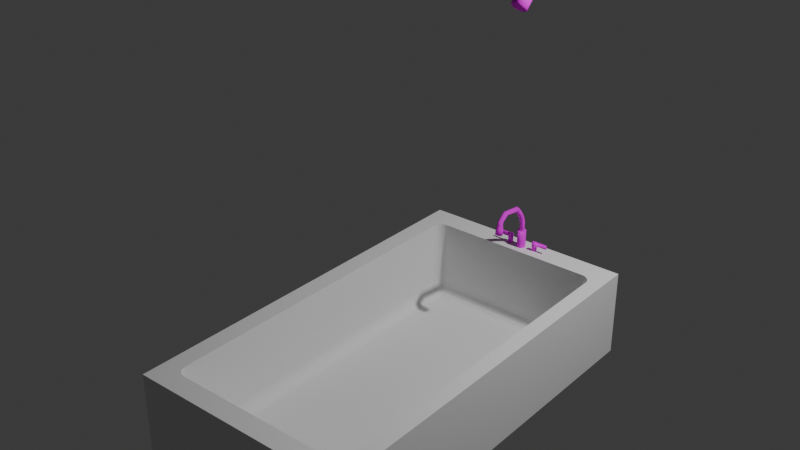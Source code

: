 # Source: Guest_Bath_Tub.blend  (saved by Blender 4.0.36; exported with 4.5.12 LTS)
import bpy
from mathutils import Matrix  # noqa: F401  (used for matrix-valued properties, if any)

bpy.ops.wm.read_factory_settings(use_empty=True)
scene = bpy.context.scene
scene.name = 'Scene'

# ---- collections
col_collection = bpy.data.collections.new('Collection'); scene.collection.children.link(col_collection)

# ---- materials (node trees are filled in below, after node groups)
mat_material_001 = bpy.data.materials.new('Material.001')
mat_material_001.alpha_threshold = 0.0
mat_material_001.use_transparent_shadow = False
mat_material_001.diffuse_color = (0.04519, 0.04519, 0.04519, 1.0)
mat_material_001.roughness = 0.5
mat_material_001.line_color = (0.0, 0.0, 0.0, 1.0)

# ---- material node trees
mat_material_001.use_nodes = True; mat_material_001.node_tree.nodes.clear()
_N = mat_material_001.node_tree.nodes; _L = mat_material_001.node_tree.links
n0 = _N.new('ShaderNodeOutputMaterial'); n0.name = 'Material Output'; n0.location = (300, 300)
n1 = _N.new('ShaderNodeBsdfPrincipled'); n1.name = 'Principled BSDF'; n1.location = (10, 300)
n1.inputs[1].default_value = 1.0
n1.inputs[2].default_value = 1.0
n1.inputs[3].default_value = 1.45
n2 = _N.new('ShaderNodeTexImage'); n2.name = 'Image Texture'; n2.location = (-280, 275)
_L.new(n1.outputs[0], n0.inputs[0])
_L.new(n2.outputs[0], n1.inputs[0])
n0.is_active_output = True

# ---- world
world_world = bpy.data.worlds.new('World'); scene.world = world_world
world_world.use_nodes = True; world_world.node_tree.nodes.clear()
_N = world_world.node_tree.nodes; _L = world_world.node_tree.links
n0 = _N.new('ShaderNodeOutputWorld'); n0.name = 'World Output'; n0.location = (300, 300)
n1 = _N.new('ShaderNodeBackground'); n1.name = 'Background'; n1.location = (10, 300)
n1.inputs[0].default_value = (0.05088, 0.05088, 0.05088, 1.0)
_L.new(n1.outputs[0], n0.inputs[0])
n0.is_active_output = True
world_world.color = (0.05088, 0.05088, 0.05088)
world_world.use_sun_shadow = False
world_world.sun_shadow_jitter_overblur = 0.0

# ---- lights
light_light = bpy.data.lights.new('Light', 'POINT')
light_light.transmission_factor = 0.0
light_light.use_soft_falloff = False
light_light.energy = 1000.0
light_light.shadow_soft_size = 0.1
light_light.shadow_maximum_resolution = 0.006
light_light.use_absolute_resolution = True

# ---- meshes
me_cube_184 = bpy.data.meshes.new('Cube.184')
me_cube_184.from_pydata([(-1.093, -0.3042, 1.998), (-0.8082, -0.2456, 1.694), (-1.093, 0.5727, 1.998), (-0.8082, -0.113, 1.797), (-1.093, -0.3042, -2.007), (-0.9118, -0.113, 1.694), (-1.093, 0.5727, -2.007), (-0.8082, -0.2391, 1.726), (1.088, -0.3042, 1.998), (-0.8082, -0.2203, 1.755), (1.088, 0.5727, 1.998), (-0.8402, -0.2391, 1.694), (1.088, -0.3042, -2.007), (-0.8411, -0.2314, 1.727), (1.088, 0.5727, -2.007), (-0.84, -0.2136, 1.753), (-0.8691, -0.2203, 1.694), (-0.8677, -0.2135, 1.726), (-0.863, -0.201, 1.749), (-0.8402, -0.113, 1.792), (-0.8691, -0.113, 1.778), (-0.8082, -0.154, 1.792), (-0.8413, -0.1551, 1.786), (-0.8677, -0.1537, 1.772), (-0.8082, -0.1909, 1.778), (-0.8401, -0.1892, 1.772), (-0.863, -0.1832, 1.763), (-0.9067, -0.154, 1.694), (-0.892, -0.1909, 1.694), (-0.9067, -0.113, 1.726), (-0.9007, -0.1553, 1.727), (-0.8868, -0.1891, 1.726), (-0.892, -0.113, 1.755), (-0.8867, -0.1538, 1.753), (-0.8769, -0.1832, 1.749), (-0.8082, -0.2456, -1.664), (-0.9118, -0.113, -1.664), (-0.8082, -0.113, -1.768), (-0.8402, -0.2391, -1.664), (-0.8691, -0.2203, -1.664), (-0.8082, -0.2391, -1.696), (-0.8413, -0.2314, -1.697), (-0.8677, -0.2136, -1.696), (-0.8082, -0.2203, -1.725), (-0.8401, -0.2135, -1.724), (-0.863, -0.201, -1.719), (-0.9067, -0.113, -1.696), (-0.892, -0.113, -1.725), (-0.9067, -0.154, -1.664), (-0.9007, -0.1551, -1.697), (-0.8868, -0.1537, -1.723), (-0.892, -0.1909, -1.664), (-0.8867, -0.1892, -1.696), (-0.8769, -0.1832, -1.719), (-0.8082, -0.154, -1.763), (-0.8082, -0.1909, -1.748), (-0.8402, -0.113, -1.763), (-0.8411, -0.1553, -1.757), (-0.84, -0.1891, -1.743), (-0.8691, -0.113, -1.748), (-0.8677, -0.1538, -1.743), (-0.863, -0.1832, -1.733), (0.8282, -0.2456, 1.694), (0.9317, -0.113, 1.694), (0.8282, -0.113, 1.797), (0.8602, -0.2391, 1.694), (0.889, -0.2203, 1.694), (0.8282, -0.2391, 1.726), (0.8612, -0.2314, 1.727), (0.8876, -0.2136, 1.726), (0.8282, -0.2203, 1.755), (0.86, -0.2135, 1.753), (0.883, -0.201, 1.749), (0.9266, -0.113, 1.726), (0.9119, -0.113, 1.755), (0.9266, -0.154, 1.694), (0.9206, -0.1551, 1.727), (0.9068, -0.1537, 1.753), (0.9119, -0.1909, 1.694), (0.9067, -0.1892, 1.726), (0.8969, -0.1832, 1.749), (0.8282, -0.154, 1.792), (0.8282, -0.1909, 1.778), (0.8602, -0.113, 1.792), (0.861, -0.1553, 1.786), (0.8599, -0.1891, 1.772), (0.889, -0.113, 1.778), (0.8877, -0.1538, 1.772), (0.883, -0.1832, 1.763), (0.8282, -0.2456, -1.664), (0.8282, -0.113, -1.768), (0.9317, -0.113, -1.664), (0.8282, -0.2391, -1.696), (0.8282, -0.2203, -1.725), (0.8602, -0.2391, -1.664), (0.861, -0.2314, -1.697), (0.8599, -0.2136, -1.723), (0.889, -0.2203, -1.664), (0.8877, -0.2135, -1.696), (0.883, -0.201, -1.719), (0.8602, -0.113, -1.763), (0.889, -0.113, -1.748), (0.8282, -0.154, -1.763), (0.8612, -0.1551, -1.757), (0.8876, -0.1537, -1.743), (0.8282, -0.1909, -1.748), (0.86, -0.1892, -1.743), (0.883, -0.1832, -1.733), (0.9266, -0.154, -1.664), (0.9119, -0.1909, -1.664), (0.9266, -0.113, -1.696), (0.9206, -0.1553, -1.697), (0.9068, -0.1891, -1.696), (0.9119, -0.113, -1.725), (0.9067, -0.1538, -1.724), (0.8969, -0.1832, -1.719), (-0.9118, 0.5727, -1.664), (-0.8691, 0.5727, -1.748), (-0.892, 0.5727, -1.725), (-0.9067, 0.5727, -1.696), (0.9119, 0.5727, -1.725), (0.889, 0.5727, -1.748), (0.8602, 0.5727, -1.763), (0.8282, 0.5727, -1.768), (-0.8082, 0.5727, -1.768), (-0.8402, 0.5727, -1.763), (-0.9118, 0.5727, 1.694), (-0.892, 0.5727, 1.755), (-0.9067, 0.5727, 1.726), (-0.8402, 0.5727, 1.792), (-0.8082, 0.5727, 1.797), (-0.8691, 0.5727, 1.778), (0.889, 0.5727, 1.778), (0.9119, 0.5727, 1.755), (0.9317, 0.5727, 1.694), (0.9317, 0.5727, -1.664), (0.9266, 0.5727, 1.726), (0.9266, 0.5727, -1.696), (0.8602, 0.5727, 1.792), (0.8282, 0.5727, 1.797)], [], [(0, 2, 6, 4), (4, 6, 14, 12), (12, 14, 10, 8), (8, 10, 2, 0), (4, 12, 8, 0), (131, 2, 10, 132, 138, 139, 130, 129), (132, 10, 14, 6, 2, 131, 127, 128, 126, 116, 119, 118, 117, 125, 124, 123, 122, 121, 120, 137, 135, 134, 136, 133), (64, 3, 130, 139), (91, 63, 134, 135), (126, 5, 36, 116), (124, 37, 90, 123), (1, 11, 13, 7), (7, 13, 15, 9), (9, 15, 25, 24), (11, 16, 17, 13), (13, 17, 18, 15), (15, 18, 26, 25), (3, 21, 22, 19), (19, 22, 23, 20), (20, 23, 33, 32), (21, 24, 25, 22), (22, 25, 26, 23), (23, 26, 34, 33), (5, 29, 30, 27), (27, 30, 31, 28), (28, 31, 17, 16), (29, 32, 33, 30), (30, 33, 34, 31), (31, 34, 18, 17), (18, 34, 26), (35, 40, 41, 38), (38, 41, 42, 39), (39, 42, 52, 51), (40, 43, 44, 41), (41, 44, 45, 42), (42, 45, 53, 52), (36, 48, 49, 46), (46, 49, 50, 47), (47, 50, 60, 59), (48, 51, 52, 49), (49, 52, 53, 50), (50, 53, 61, 60), (37, 56, 57, 54), (54, 57, 58, 55), (55, 58, 44, 43), (56, 59, 60, 57), (57, 60, 61, 58), (58, 61, 45, 44), (45, 61, 53), (62, 67, 68, 65), (65, 68, 69, 66), (66, 69, 79, 78), (67, 70, 71, 68), (68, 71, 72, 69), (69, 72, 80, 79), (63, 75, 76, 73), (73, 76, 77, 74), (74, 77, 87, 86), (75, 78, 79, 76), (76, 79, 80, 77), (77, 80, 88, 87), (64, 83, 84, 81), (81, 84, 85, 82), (82, 85, 71, 70), (83, 86, 87, 84), (84, 87, 88, 85), (85, 88, 72, 71), (72, 88, 80), (89, 94, 95, 92), (92, 95, 96, 93), (93, 96, 106, 105), (94, 97, 98, 95), (95, 98, 99, 96), (96, 99, 107, 106), (90, 102, 103, 100), (100, 103, 104, 101), (101, 104, 114, 113), (102, 105, 106, 103), (103, 106, 107, 104), (104, 107, 115, 114), (91, 110, 111, 108), (108, 111, 112, 109), (109, 112, 98, 97), (110, 113, 114, 111), (111, 114, 115, 112), (112, 115, 99, 98), (99, 115, 107), (35, 38, 11, 1), (38, 39, 16, 11), (39, 51, 28, 16), (51, 48, 27, 28), (48, 36, 5, 27), (3, 19, 129, 130), (19, 20, 131, 129), (20, 32, 127, 131), (127, 32, 29, 128), (128, 29, 5, 126), (125, 56, 37, 124), (59, 56, 125, 117), (118, 47, 59, 117), (119, 46, 47, 118), (116, 36, 46, 119), (89, 92, 40, 35), (92, 93, 43, 40), (93, 105, 55, 43), (105, 102, 54, 55), (102, 90, 37, 54), (110, 91, 135, 137), (113, 110, 137, 120), (121, 101, 113, 120), (122, 100, 101, 121), (123, 90, 100, 122), (62, 65, 94, 89), (65, 66, 97, 94), (66, 78, 109, 97), (78, 75, 108, 109), (75, 63, 91, 108), (83, 64, 139, 138), (86, 83, 138, 132), (74, 86, 132, 133), (73, 74, 133, 136), (63, 73, 136, 134), (1, 7, 67, 62), (7, 9, 70, 67), (9, 24, 82, 70), (24, 21, 81, 82), (21, 3, 64, 81), (35, 1, 62, 89)])
_uv = me_cube_184.uv_layers.new(name='UVMap')
_uv.uv.foreach_set('vector', [0.375, 0.0, 0.625, 0.0, 0.625, 0.25, 0.375, 0.25, 0.375, 0.25, 0.625, 0.25, 0.625, 0.5, 0.375, 0.5, 0.375, 0.5, 0.625, 0.5, 0.625, 0.75, 0.375, 0.75, 0.375, 0.75, 0.625, 0.75, 0.625, 1.0, 0.375, 1.0, 0.125, 0.5, 0.375, 0.5, 0.375, 0.75, 0.125, 0.75, 0.8493, 0.7362, 0.875, 0.75, 0.625, 0.75, 0.6478, 0.7362, 0.6511, 0.7371, 0.6547, 0.7375, 0.8423, 0.7375, 0.846, 0.7371, 0.6478, 0.7362, 0.625, 0.75, 0.625, 0.5, 0.875, 0.5, 0.875, 0.75, 0.8493, 0.7362, 0.8519, 0.7348, 0.8536, 0.733, 0.8542, 0.731, 0.8542, 0.5214, 0.8536, 0.5194, 0.8519, 0.5176, 0.8493, 0.5162, 0.846, 0.5152, 0.8423, 0.5149, 0.6547, 0.5149, 0.6511, 0.5152, 0.6478, 0.5162, 0.6451, 0.5176, 0.6435, 0.5194, 0.6429, 0.5214, 0.6429, 0.731, 0.6435, 0.733, 0.6451, 0.7348, 0.4068, 0.764, 0.4068, 0.986, 0.5714, 0.986, 0.5714, 0.764, 0.4068, 0.5073, 0.4068, 0.7427, 0.5714, 0.7427, 0.5714, 0.5073, 0.5714, 0.00726, 0.4068, 0.00726, 0.4068, 0.2427, 0.5714, 0.2427, 0.5714, 0.264, 0.4068, 0.264, 0.4068, 0.486, 0.5714, 0.486, 0.139, 0.7427, 0.1347, 0.7427, 0.1346, 0.7451, 0.139, 0.745, 0.139, 0.745, 0.1346, 0.7451, 0.1347, 0.75, 0.139, 0.75, 0.375, 0.986, 0.375, 0.9903, 0.3885, 0.9903, 0.3881, 0.986, 0.1347, 0.7427, 0.1308, 0.7427, 0.131, 0.745, 0.1346, 0.7451, 0.1346, 0.7451, 0.131, 0.745, 0.1316, 0.75, 0.1347, 0.75, 0.375, 0.9903, 0.375, 0.9934, 0.39, 0.9934, 0.3885, 0.9903, 0.4068, 0.986, 0.397, 0.986, 0.3967, 0.9904, 0.4068, 0.9903, 0.4068, 0.9903, 0.3967, 0.9904, 0.3971, 0.994, 0.4068, 0.9942, 0.4068, 0.9942, 0.3971, 0.994, 0.397, 1.0, 0.4068, 1.0, 0.397, 0.986, 0.3881, 0.986, 0.3885, 0.9903, 0.3967, 0.9904, 0.3967, 0.9904, 0.3885, 0.9903, 0.39, 0.9934, 0.3971, 0.994, 0.3971, 0.994, 0.39, 0.9934, 0.39, 1.0, 0.397, 1.0, 0.4068, 0.00726, 0.4068, 0.005016, 0.3967, 0.004957, 0.397, 0.00726, 0.397, 0.00726, 0.3967, 0.004957, 0.375, 0.005032, 0.375, 0.00726, 0.125, 0.7427, 0.125, 0.745, 0.131, 0.745, 0.1308, 0.7427, 0.4068, 0.005016, 0.4068, 0.0, 0.397, 0.0, 0.3967, 0.004957, 0.3967, 0.004957, 0.397, 0.0, 0.39, 0.0, 0.375, 0.005032, 0.125, 0.745, 0.125, 0.75, 0.1316, 0.75, 0.131, 0.745, 0.375, 0.9934, 0.39, 1.0, 0.39, 0.9934, 0.139, 0.5073, 0.139, 0.505, 0.1346, 0.505, 0.1347, 0.5073, 0.1347, 0.5073, 0.1346, 0.505, 0.131, 0.505, 0.1308, 0.5073, 0.1308, 0.5073, 0.131, 0.505, 0.125, 0.505, 0.125, 0.5073, 0.139, 0.505, 0.139, 0.503, 0.1347, 0.5031, 0.1346, 0.505, 0.1346, 0.505, 0.1347, 0.5031, 0.1316, 0.5034, 0.131, 0.505, 0.131, 0.505, 0.1316, 0.5034, 0.125, 0.5034, 0.125, 0.505, 0.4068, 0.2427, 0.397, 0.2427, 0.3967, 0.2451, 0.4068, 0.245, 0.4068, 0.245, 0.3967, 0.2451, 0.3971, 0.2469, 0.4068, 0.247, 0.4068, 0.247, 0.3971, 0.2469, 0.397, 0.256, 0.4068, 0.2558, 0.397, 0.2427, 0.375, 0.2427, 0.375, 0.245, 0.3967, 0.2451, 0.3967, 0.2451, 0.375, 0.245, 0.375, 0.2466, 0.3971, 0.2469, 0.3971, 0.2469, 0.375, 0.2466, 0.375, 0.2566, 0.397, 0.256, 0.4068, 0.264, 0.4068, 0.2597, 0.3967, 0.2596, 0.397, 0.264, 0.397, 0.264, 0.3967, 0.2596, 0.375, 0.2597, 0.375, 0.264, 0.139, 0.5, 0.1347, 0.5, 0.1347, 0.5031, 0.139, 0.503, 0.4068, 0.2597, 0.4068, 0.2558, 0.397, 0.256, 0.3967, 0.2596, 0.3967, 0.2596, 0.397, 0.256, 0.375, 0.2566, 0.375, 0.2597, 0.1347, 0.5, 0.1316, 0.5, 0.1316, 0.5034, 0.1347, 0.5031, 0.1316, 0.5034, 0.1316, 0.5, 0.125, 0.5034, 0.361, 0.7427, 0.361, 0.745, 0.3654, 0.745, 0.3653, 0.7427, 0.3653, 0.7427, 0.3654, 0.745, 0.369, 0.745, 0.3692, 0.7427, 0.3692, 0.7427, 0.369, 0.745, 0.3885, 0.745, 0.3881, 0.7427, 0.361, 0.745, 0.361, 0.75, 0.3653, 0.75, 0.3654, 0.745, 0.3654, 0.745, 0.3653, 0.75, 0.3684, 0.75, 0.369, 0.745, 0.369, 0.745, 0.3684, 0.75, 0.39, 0.7466, 0.3885, 0.745, 0.4068, 0.7427, 0.397, 0.7427, 0.3967, 0.7451, 0.4068, 0.745, 0.4068, 0.745, 0.3967, 0.7451, 0.3971, 0.7469, 0.4068, 0.747, 0.4068, 0.747, 0.3971, 0.7469, 0.397, 0.756, 0.4068, 0.7558, 0.397, 0.7427, 0.3881, 0.7427, 0.3885, 0.745, 0.3967, 0.7451, 0.3967, 0.7451, 0.3885, 0.745, 0.39, 0.7466, 0.3971, 0.7469, 0.3971, 0.7469, 0.39, 0.7466, 0.39, 0.7566, 0.397, 0.756, 0.4068, 0.764, 0.4068, 0.7597, 0.3967, 0.7596, 0.397, 0.764, 0.397, 0.764, 0.3967, 0.7596, 0.3885, 0.7597, 0.3881, 0.764, 0.3881, 0.764, 0.3885, 0.7597, 0.375, 0.7597, 0.375, 0.764, 0.4068, 0.7597, 0.4068, 0.7558, 0.397, 0.756, 0.3967, 0.7596, 0.3967, 0.7596, 0.397, 0.756, 0.39, 0.7566, 0.3885, 0.7597, 0.3885, 0.7597, 0.39, 0.7566, 0.375, 0.7566, 0.375, 0.7597, 0.375, 0.7566, 0.39, 0.7566, 0.39, 0.7547, 0.361, 0.5073, 0.3653, 0.5073, 0.3654, 0.5049, 0.361, 0.505, 0.361, 0.505, 0.3654, 0.5049, 0.3653, 0.5031, 0.361, 0.503, 0.361, 0.503, 0.3653, 0.5031, 0.3653, 0.5, 0.361, 0.5, 0.3653, 0.5073, 0.3692, 0.5073, 0.369, 0.505, 0.3654, 0.5049, 0.3654, 0.5049, 0.369, 0.505, 0.3684, 0.5034, 0.3653, 0.5031, 0.3653, 0.5031, 0.3684, 0.5034, 0.3684, 0.5, 0.3653, 0.5, 0.4068, 0.486, 0.397, 0.486, 0.3967, 0.4904, 0.4068, 0.4903, 0.4068, 0.4903, 0.3967, 0.4904, 0.3971, 0.494, 0.4068, 0.4942, 0.4068, 0.4942, 0.3971, 0.494, 0.397, 0.5031, 0.4068, 0.503, 0.397, 0.486, 0.375, 0.486, 0.375, 0.4903, 0.3967, 0.4904, 0.3967, 0.4904, 0.375, 0.4903, 0.375, 0.4934, 0.3971, 0.494, 0.3971, 0.494, 0.375, 0.4934, 0.39, 0.5034, 0.397, 0.5031, 0.4068, 0.5073, 0.4068, 0.505, 0.3967, 0.505, 0.397, 0.5073, 0.397, 0.5073, 0.3967, 0.505, 0.3885, 0.505, 0.3881, 0.5073, 0.3881, 0.5073, 0.3885, 0.505, 0.369, 0.505, 0.3692, 0.5073, 0.4068, 0.505, 0.4068, 0.503, 0.397, 0.5031, 0.3967, 0.505, 0.3967, 0.505, 0.397, 0.5031, 0.39, 0.5034, 0.3885, 0.505, 0.3885, 0.505, 0.39, 0.5034, 0.3684, 0.5034, 0.369, 0.505, 0.3684, 0.5034, 0.3703, 0.5034, 0.3684, 0.5, 0.139, 0.5073, 0.1347, 0.5073, 0.1347, 0.7427, 0.139, 0.7427, 0.1347, 0.5073, 0.1308, 0.5073, 0.1308, 0.7427, 0.1347, 0.7427, 0.1308, 0.5073, 0.125, 0.5073, 0.125, 0.7427, 0.1308, 0.7427, 0.375, 0.2427, 0.397, 0.2427, 0.397, 0.00726, 0.375, 0.00726, 0.397, 0.2427, 0.4068, 0.2427, 0.4068, 0.00726, 0.397, 0.00726, 0.4068, 0.986, 0.4068, 0.9903, 0.5714, 0.9903, 0.5714, 0.986, 0.4068, 0.9903, 0.4068, 0.9942, 0.5714, 0.9942, 0.5714, 0.9903, 0.4068, 0.9942, 0.4068, 1.0, 0.5714, 1.0, 0.5714, 0.9942, 0.5714, 0.0, 0.4068, 0.0, 0.4068, 0.005016, 0.5714, 0.005016, 0.5714, 0.005016, 0.4068, 0.005016, 0.4068, 0.00726, 0.5714, 0.00726, 0.5714, 0.2597, 0.4068, 0.2597, 0.4068, 0.264, 0.5714, 0.264, 0.4068, 0.2558, 0.4068, 0.2597, 0.5714, 0.2597, 0.5714, 0.2558, 0.5714, 0.247, 0.4068, 0.247, 0.4068, 0.2558, 0.5714, 0.2558, 0.5714, 0.245, 0.4068, 0.245, 0.4068, 0.247, 0.5714, 0.247, 0.5714, 0.2427, 0.4068, 0.2427, 0.4068, 0.245, 0.5714, 0.245, 0.361, 0.5073, 0.361, 0.505, 0.139, 0.505, 0.139, 0.5073, 0.361, 0.505, 0.361, 0.503, 0.139, 0.503, 0.139, 0.505, 0.361, 0.503, 0.361, 0.5, 0.139, 0.5, 0.139, 0.503, 0.375, 0.486, 0.397, 0.486, 0.397, 0.264, 0.375, 0.264, 0.397, 0.486, 0.4068, 0.486, 0.4068, 0.264, 0.397, 0.264, 0.4068, 0.505, 0.4068, 0.5073, 0.5714, 0.5073, 0.5714, 0.505, 0.4068, 0.503, 0.4068, 0.505, 0.5714, 0.505, 0.5714, 0.503, 0.5714, 0.4942, 0.4068, 0.4942, 0.4068, 0.503, 0.5714, 0.503, 0.5714, 0.4903, 0.4068, 0.4903, 0.4068, 0.4942, 0.5714, 0.4942, 0.5714, 0.486, 0.4068, 0.486, 0.4068, 0.4903, 0.5714, 0.4903, 0.361, 0.7427, 0.3653, 0.7427, 0.3653, 0.5073, 0.361, 0.5073, 0.3653, 0.7427, 0.3692, 0.7427, 0.3692, 0.5073, 0.3653, 0.5073, 0.3692, 0.7427, 0.3881, 0.7427, 0.3881, 0.5073, 0.3692, 0.5073, 0.3881, 0.7427, 0.397, 0.7427, 0.397, 0.5073, 0.3881, 0.5073, 0.397, 0.7427, 0.4068, 0.7427, 0.4068, 0.5073, 0.397, 0.5073, 0.4068, 0.7597, 0.4068, 0.764, 0.5714, 0.764, 0.5714, 0.7597, 0.4068, 0.7558, 0.4068, 0.7597, 0.5714, 0.7597, 0.5714, 0.7558, 0.4068, 0.747, 0.4068, 0.7558, 0.5714, 0.7558, 0.5714, 0.747, 0.4068, 0.745, 0.4068, 0.747, 0.5714, 0.747, 0.5714, 0.745, 0.4068, 0.7427, 0.4068, 0.745, 0.5714, 0.745, 0.5714, 0.7427, 0.139, 0.7427, 0.139, 0.745, 0.361, 0.745, 0.361, 0.7427, 0.139, 0.745, 0.139, 0.75, 0.361, 0.75, 0.361, 0.745, 0.375, 0.986, 0.3881, 0.986, 0.3881, 0.764, 0.375, 0.764, 0.3881, 0.986, 0.397, 0.986, 0.397, 0.764, 0.3881, 0.764, 0.397, 0.986, 0.4068, 0.986, 0.4068, 0.764, 0.397, 0.764, 0.139, 0.5073, 0.139, 0.7427, 0.361, 0.7427, 0.361, 0.5073])
me_cube_184.update()
me_circle_035 = bpy.data.meshes.new('Circle.035')
me_circle_035.from_pydata([(-0.04937, 0.1934, 0.04193), (-0.04609, 0.1934, 0.04992), (0.00536, 0.1934, 0.05712), (0.01145, 0.1934, 0.06324), (-0.02806, 0.1934, 0.06806), (-0.02009, 0.1934, 0.07139), (-0.01162, 0.1934, 0.0731), (-0.002984, 0.1934, 0.07312), (0.005491, 0.1934, 0.07146), (0.01348, 0.1934, 0.06818), (0.02067, 0.1934, 0.0634), (0.0268, 0.1934, 0.05731), (0.03162, 0.1934, 0.05015), (0.03495, 0.1934, 0.04218), (0.03666, 0.1934, 0.03371), (0.03668, 0.1934, 0.02508), (0.03502, 0.1934, 0.0166), (0.03174, 0.1934, 0.008612), (0.02696, 0.1934, 0.001417), (0.02087, 0.1934, -0.004707), (0.0137, 0.1934, -0.009526), (0.005735, 0.1934, -0.01285), (-0.002731, 0.1934, -0.01456), (-0.01137, 0.1934, -0.01459), (-0.01984, 0.1934, -0.01293), (-0.02783, 0.1934, -0.009646), (-0.03503, 0.1934, -0.004869), (-0.04115, 0.1934, 0.001221), (-0.04597, 0.1934, 0.008388), (-0.0493, 0.1934, 0.01636), (-0.05101, 0.1934, 0.02482), (-0.05103, 0.1934, 0.03346), (-0.03204, 0.2783, 0.0353), (-0.03011, 0.2783, 0.04), (-0.02731, 0.2783, 0.04423), (-0.02373, 0.2783, 0.04783), (-0.01951, 0.2783, 0.05066), (-0.01483, 0.2783, 0.05261), (-0.009855, 0.2783, 0.05362), (-0.004779, 0.2783, 0.05363), (0.0002019, 0.2783, 0.05266), (0.004897, 0.2783, 0.05073), (0.009125, 0.2783, 0.04792), (0.01272, 0.2783, 0.04434), (0.01556, 0.2783, 0.04013), (0.01751, 0.2783, 0.03545), (0.01852, 0.2783, 0.03047), (0.01853, 0.2783, 0.0254), (0.01756, 0.2783, 0.02041), (0.01563, 0.2783, 0.01572), (0.01282, 0.2783, 0.01149), (0.009241, 0.2783, 0.007892), (0.005029, 0.2783, 0.005059), (0.0003451, 0.2783, 0.003103), (-0.00463, 0.2783, 0.002099), (-0.009706, 0.2783, 0.002084), (-0.01469, 0.2783, 0.00306), (-0.01938, 0.2783, 0.004989), (-0.02361, 0.2783, 0.007797), (-0.02721, 0.2783, 0.01138), (-0.03004, 0.2783, 0.01559), (-0.032, 0.2783, 0.02027), (-0.033, 0.2783, 0.02525), (-0.03302, 0.2783, 0.03032), (-0.04609, 0.01888, 0.04992), (-0.04937, 0.01888, 0.04193), (0.00536, 0.01888, 0.05712), (0.01145, 0.01888, 0.06324), (-0.02806, 0.01888, 0.06806), (-0.02009, 0.01888, 0.07139), (-0.01162, 0.01888, 0.0731), (-0.002984, 0.01888, 0.07312), (0.005491, 0.01888, 0.07146), (0.01348, 0.01888, 0.06818), (0.02067, 0.01888, 0.0634), (0.0268, 0.01888, 0.05731), (0.03162, 0.01888, 0.05015), (0.03495, 0.01888, 0.04218), (0.03666, 0.01888, 0.03371), (0.03668, 0.01888, 0.02508), (0.03502, 0.01888, 0.0166), (0.03174, 0.01888, 0.008612), (0.02696, 0.01888, 0.001417), (0.02087, 0.01888, -0.004707), (0.0137, 0.01888, -0.009526), (0.005735, 0.01888, -0.01285), (-0.002731, 0.01888, -0.01456), (-0.01137, 0.01888, -0.01459), (-0.01984, 0.01888, -0.01293), (-0.02783, 0.01888, -0.009646), (-0.03503, 0.01888, -0.004869), (-0.04115, 0.01888, 0.001221), (-0.04597, 0.01888, 0.008388), (-0.0493, 0.01888, 0.01636), (-0.05101, 0.01888, 0.02482), (-0.05103, 0.01888, 0.03346), (-0.04609, 0.3878, 0.04992), (-0.04937, 0.3878, 0.04193), (-0.04131, 0.3878, 0.05712), (-0.03522, 0.3878, 0.06324), (-0.02806, 0.3878, 0.06806), (-0.02009, 0.3878, 0.07139), (-0.01162, 0.3878, 0.0731), (-0.002984, 0.3878, 0.07312), (0.005491, 0.3878, 0.07146), (0.01348, 0.3878, 0.06818), (0.02067, 0.3878, 0.0634), (0.0268, 0.3878, 0.05731), (0.03162, 0.3878, 0.05015), (0.03495, 0.3878, 0.04218), (0.03666, 0.3878, 0.03371), (0.03668, 0.3878, 0.02508), (0.03502, 0.3878, 0.0166), (0.03174, 0.3878, 0.008612), (0.02696, 0.3878, 0.001417), (0.02087, 0.3878, -0.004707), (0.0137, 0.3878, -0.009526), (0.005735, 0.3878, -0.01285), (-0.002731, 0.3878, -0.01456), (-0.01137, 0.3878, -0.01459), (-0.01984, 0.3878, -0.01293), (-0.02783, 0.3878, -0.009646), (-0.03503, 0.3878, -0.004869), (-0.04115, 0.3878, 0.001221), (-0.04597, 0.3878, 0.008388), (-0.0493, 0.3878, 0.01636), (-0.05101, 0.3878, 0.02482), (-0.05103, 0.3878, 0.03346), (-0.03146, 0.4769, 0.03673), (-0.03278, 0.4785, 0.03209), (-0.02921, 0.4753, 0.04102), (-0.02612, 0.474, 0.0448), (-0.0223, 0.4728, 0.04794), (-0.0179, 0.4719, 0.0503), (-0.01309, 0.4712, 0.0518), (-0.008063, 0.4709, 0.05238), (-0.003, 0.4709, 0.05202), (0.0019, 0.4712, 0.05073), (0.006448, 0.4718, 0.04856), (0.01047, 0.4727, 0.04559), (0.01381, 0.4738, 0.04195), (0.01634, 0.4752, 0.03776), (0.01797, 0.4767, 0.03319), (0.01863, 0.4783, 0.02842), (0.01829, 0.4799, 0.02362), (0.01697, 0.4815, 0.01899), (0.01472, 0.483, 0.0147), (0.01163, 0.4844, 0.01092), (0.007812, 0.4856, 0.007781), (0.003415, 0.4865, 0.005419), (-0.001391, 0.4871, 0.003919), (-0.006423, 0.4875, 0.003338), (-0.01149, 0.4875, 0.0037), (-0.01639, 0.4872, 0.004991), (-0.02093, 0.4866, 0.00716), (-0.02496, 0.4857, 0.01013), (-0.0283, 0.4845, 0.01377), (-0.03083, 0.4832, 0.01796), (-0.03246, 0.4817, 0.02253), (-0.03311, 0.4801, 0.0273), (-0.03083, 0.5179, 0.04898), (-0.03184, 0.5203, 0.0446), (-0.02887, 0.5157, 0.0531), (-0.02604, 0.5137, 0.0568), (-0.02244, 0.5119, 0.05992), (-0.01821, 0.5105, 0.06236), (-0.01352, 0.5095, 0.06401), (-0.008537, 0.509, 0.06481), (-0.003463, 0.5089, 0.06474), (0.001511, 0.5092, 0.0638), (0.006193, 0.51, 0.06201), (0.0104, 0.5113, 0.05946), (0.01398, 0.5129, 0.05624), (0.01678, 0.5148, 0.05247), (0.01871, 0.517, 0.04829), (0.01968, 0.5193, 0.04387), (0.01967, 0.5216, 0.03939), (0.01866, 0.524, 0.035), (0.0167, 0.5262, 0.03088), (0.01387, 0.5282, 0.02718), (0.01027, 0.53, 0.02406), (0.006044, 0.5314, 0.02163), (0.00135, 0.5324, 0.01997), (-0.00363, 0.5329, 0.01917), (-0.008705, 0.533, 0.01924), (-0.01368, 0.5327, 0.02018), (-0.01836, 0.5318, 0.02197), (-0.02257, 0.5306, 0.02452), (-0.02615, 0.529, 0.02774), (-0.02895, 0.5271, 0.03152), (-0.03088, 0.5249, 0.03569), (-0.03185, 0.5226, 0.04011), (-0.03002, 0.5628, 0.07095), (-0.03073, 0.5657, 0.06692), (-0.02834, 0.5599, 0.07479), (-0.02576, 0.5573, 0.07829), (-0.02238, 0.555, 0.08131), (-0.01832, 0.5531, 0.08373), (-0.01375, 0.5518, 0.08547), (-0.008834, 0.551, 0.08645), (-0.003767, 0.5508, 0.08664), (0.001259, 0.5511, 0.08603), (0.006049, 0.5521, 0.08465), (0.01042, 0.5536, 0.08254), (0.0142, 0.5555, 0.07979), (0.01725, 0.5579, 0.07651), (0.01945, 0.5606, 0.07281), (0.02072, 0.5635, 0.06885), (0.021, 0.5665, 0.06477), (0.02029, 0.5695, 0.06073), (0.01861, 0.5724, 0.05689), (0.01603, 0.575, 0.0534), (0.01265, 0.5773, 0.05038), (0.00859, 0.5792, 0.04796), (0.004017, 0.5805, 0.04622), (-0.0008984, 0.5813, 0.04524), (-0.005966, 0.5815, 0.04505), (-0.01099, 0.5812, 0.04566), (-0.01578, 0.5802, 0.04704), (-0.02015, 0.5787, 0.04915), (-0.02393, 0.5767, 0.0519), (-0.02698, 0.5744, 0.05518), (-0.02919, 0.5717, 0.05888), (-0.03045, 0.5688, 0.06284), (-0.02936, 0.622, 0.1134), (-0.02986, 0.6254, 0.1097), (-0.02788, 0.6187, 0.1169), (-0.02549, 0.6157, 0.1202), (-0.02226, 0.613, 0.1231), (-0.01834, 0.6108, 0.1255), (-0.01386, 0.6092, 0.1272), (-0.009003, 0.6082, 0.1283), (-0.003951, 0.6079, 0.1287), (0.0011, 0.6082, 0.1283), (0.005956, 0.6092, 0.1272), (0.01043, 0.6109, 0.1255), (0.01435, 0.6131, 0.1231), (0.01757, 0.6157, 0.1203), (0.01996, 0.6188, 0.117), (0.02143, 0.6221, 0.1134), (0.02193, 0.6255, 0.1097), (0.02143, 0.6289, 0.106), (0.01995, 0.6322, 0.1024), (0.01756, 0.6353, 0.09914), (0.01434, 0.6379, 0.09626), (0.01041, 0.6401, 0.0939), (0.005934, 0.6417, 0.09214), (0.001076, 0.6427, 0.09105), (-0.003976, 0.6431, 0.09068), (-0.009027, 0.6427, 0.09104), (-0.01388, 0.6417, 0.09212), (-0.01836, 0.6401, 0.09387), (-0.02228, 0.6379, 0.09623), (-0.0255, 0.6352, 0.0991), (-0.02789, 0.6322, 0.1024), (-0.02936, 0.6289, 0.1059), (-0.02857, 0.6421, 0.1363), (-0.0297, 0.6456, 0.1328), (-0.02649, 0.6389, 0.1396), (-0.02355, 0.636, 0.1426), (-0.01986, 0.6336, 0.1451), (-0.01555, 0.6317, 0.147), (-0.01081, 0.6305, 0.1483), (-0.005805, 0.6299, 0.149), (-0.0007319, 0.63, 0.1489), (0.004215, 0.6308, 0.148), (0.008846, 0.6322, 0.1466), (0.01298, 0.6343, 0.1445), (0.01646, 0.6369, 0.1418), (0.01916, 0.6399, 0.1387), (0.02096, 0.6432, 0.1353), (0.02181, 0.6467, 0.1317), (0.02166, 0.6502, 0.1281), (0.02053, 0.6537, 0.1246), (0.01845, 0.6569, 0.1212), (0.0155, 0.6598, 0.1183), (0.01181, 0.6622, 0.1158), (0.007511, 0.6641, 0.1138), (0.002767, 0.6653, 0.1125), (-0.002238, 0.6659, 0.1119), (-0.007312, 0.6658, 0.112), (-0.01226, 0.665, 0.1128), (-0.01689, 0.6635, 0.1143), (-0.02103, 0.6615, 0.1164), (-0.02451, 0.6589, 0.1191), (-0.0272, 0.6559, 0.1221), (-0.02901, 0.6526, 0.1255), (-0.02985, 0.6491, 0.1291), (-0.0286, 0.656, 0.1481), (-0.02974, 0.6608, 0.1469), (-0.02652, 0.6515, 0.1492), (-0.02358, 0.6475, 0.1502), (-0.01989, 0.6441, 0.1511), (-0.01559, 0.6415, 0.1517), (-0.01084, 0.6398, 0.1522), (-0.005839, 0.639, 0.1524), (-0.0007656, 0.6391, 0.1524), (0.004182, 0.6402, 0.1521), (0.008812, 0.6422, 0.1516), (0.01295, 0.6451, 0.1509), (0.01643, 0.6487, 0.15), (0.01913, 0.6528, 0.149), (0.02093, 0.6574, 0.1478), (0.02178, 0.6623, 0.1466), (0.02163, 0.6672, 0.1454), (0.02049, 0.672, 0.1441), (0.01841, 0.6765, 0.143), (0.01547, 0.6805, 0.142), (0.01178, 0.6839, 0.1412), (0.007477, 0.6865, 0.1405), (0.002733, 0.6883, 0.14), (-0.002272, 0.6891, 0.1398), (-0.007346, 0.6889, 0.1399), (-0.01229, 0.6878, 0.1401), (-0.01692, 0.6858, 0.1406), (-0.02106, 0.6829, 0.1413), (-0.02454, 0.6794, 0.1422), (-0.02724, 0.6752, 0.1433), (-0.02904, 0.6706, 0.1444), (-0.02989, 0.6657, 0.1456), (-0.02956, 0.6884, 0.3287), (-0.02991, 0.6927, 0.3315), (-0.02824, 0.6842, 0.3261), (-0.026, 0.6803, 0.3239), (-0.02292, 0.6767, 0.322), (-0.01912, 0.6737, 0.3205), (-0.01475, 0.6713, 0.3196), (-0.00997, 0.6696, 0.3192), (-0.004973, 0.6687, 0.3194), (5.321e-05, 0.6687, 0.3201), (0.004915, 0.6695, 0.3213), (0.009426, 0.671, 0.323), (0.01341, 0.6734, 0.3251), (0.01672, 0.6763, 0.3276), (0.01923, 0.6798, 0.3302), (0.02083, 0.6838, 0.3331), (0.02147, 0.6879, 0.3359), (0.02112, 0.6922, 0.3386), (0.0198, 0.6964, 0.3412), (0.01756, 0.7003, 0.3435), (0.01448, 0.7039, 0.3453), (0.01068, 0.7069, 0.3468), (0.00631, 0.7093, 0.3477), (0.001534, 0.711, 0.3481), (-0.003463, 0.7119, 0.348), (-0.008489, 0.7119, 0.3473), (-0.01335, 0.7111, 0.346), (-0.01786, 0.7095, 0.3443), (-0.02185, 0.7072, 0.3422), (-0.02516, 0.7042, 0.3398), (-0.02766, 0.7007, 0.3371), (-0.02927, 0.6968, 0.3343), (-0.02686, 0.6317, 0.4093), (-0.0284, 0.6326, 0.4141), (-0.0244, 0.6309, 0.405), (-0.02113, 0.6302, 0.4011), (-0.01716, 0.6296, 0.398), (-0.01265, 0.6292, 0.3957), (-0.007775, 0.629, 0.3943), (-0.002718, 0.6289, 0.3939), (0.002326, 0.6291, 0.3945), (0.007162, 0.6295, 0.396), (0.0116, 0.63, 0.3984), (0.01548, 0.6307, 0.4016), (0.01865, 0.6315, 0.4054), (0.02098, 0.6324, 0.4099), (0.02239, 0.6333, 0.4146), (0.02281, 0.6343, 0.4196), (0.02225, 0.6353, 0.4246), (0.02071, 0.6362, 0.4293), (0.01825, 0.637, 0.4337), (0.01498, 0.6377, 0.4375), (0.01101, 0.6383, 0.4406), (0.006503, 0.6387, 0.4429), (0.001626, 0.6389, 0.4443), (-0.003431, 0.639, 0.4447), (-0.008475, 0.6388, 0.4442), (-0.01331, 0.6384, 0.4427), (-0.01775, 0.6379, 0.4403), (-0.02163, 0.6373, 0.4371), (-0.0248, 0.6365, 0.4332), (-0.02713, 0.6356, 0.4288), (-0.02854, 0.6346, 0.424), (-0.02896, 0.6336, 0.419), (-0.02652, 0.6013, 0.4153), (-0.02806, 0.6022, 0.4201), (-0.02406, 0.6004, 0.411), (-0.02079, 0.5997, 0.4071), (-0.01682, 0.5992, 0.404), (-0.01231, 0.5988, 0.4017), (-0.007438, 0.5985, 0.4003), (-0.002381, 0.5985, 0.3999), (0.002663, 0.5987, 0.4005), (0.007499, 0.599, 0.402), (0.01194, 0.5995, 0.4044), (0.01582, 0.6002, 0.4076), (0.01899, 0.601, 0.4115), (0.02132, 0.6019, 0.4159), (0.02272, 0.6029, 0.4207), (0.02315, 0.6039, 0.4256), (0.02258, 0.6048, 0.4306), (0.02104, 0.6058, 0.4353), (0.01859, 0.6066, 0.4397), (0.01532, 0.6073, 0.4435), (0.01135, 0.6079, 0.4466), (0.00684, 0.6083, 0.4489), (0.001964, 0.6085, 0.4503), (-0.003094, 0.6085, 0.4507), (-0.008137, 0.6084, 0.4502), (-0.01297, 0.608, 0.4487), (-0.01742, 0.6075, 0.4463), (-0.0213, 0.6068, 0.4431), (-0.02446, 0.606, 0.4392), (-0.02679, 0.6051, 0.4348), (-0.0282, 0.6042, 0.43), (-0.02863, 0.6032, 0.425), (-0.04115, 0.192, 0.001221), (-0.03503, 0.192, -0.004869), (0.03666, 0.192, 0.03371), (0.03495, 0.192, 0.04218), (-0.04609, 0.192, 0.04992), (-0.04937, 0.192, 0.04193), (-0.04597, 0.192, 0.008388), (0.03668, 0.192, 0.02508), (-0.04131, 0.192, 0.05712), (-0.0493, 0.192, 0.01636), (0.03502, 0.192, 0.0166), (-0.03522, 0.192, 0.06324), (-0.05101, 0.192, 0.02482), (0.03174, 0.192, 0.008612), (-0.02806, 0.192, 0.06806), (-0.05103, 0.192, 0.03346), (0.02696, 0.192, 0.001417), (-0.02009, 0.192, 0.07139), (0.02087, 0.192, -0.004707), (-0.01162, 0.192, 0.0731), (0.0137, 0.192, -0.009526), (-0.002984, 0.192, 0.07312), (0.005735, 0.192, -0.01285), (0.005491, 0.192, 0.07146), (-0.002731, 0.192, -0.01456), (0.01348, 0.192, 0.06818), (-0.01137, 0.192, -0.01459), (0.02067, 0.192, 0.0634), (-0.01984, 0.192, -0.01293), (0.0268, 0.192, 0.05731), (-0.02783, 0.192, -0.009646), (0.03162, 0.192, 0.05015), (-0.04115, 0.2743, 0.001221), (0.03666, 0.2743, 0.03371), (-0.04609, 0.2743, 0.04992), (-0.04597, 0.2743, 0.008388), (0.03668, 0.2743, 0.02508), (-0.04131, 0.2743, 0.05712), (-0.0493, 0.2743, 0.01636), (0.03502, 0.2743, 0.0166), (-0.03522, 0.2743, 0.06324), (-0.05101, 0.2743, 0.02482), (0.03174, 0.2743, 0.008612), (-0.02806, 0.2743, 0.06806), (-0.05103, 0.2743, 0.03346), (0.02696, 0.2743, 0.001417), (-0.02009, 0.2743, 0.07139), (0.02087, 0.2743, -0.004707), (-0.01162, 0.2743, 0.0731), (0.0137, 0.2743, -0.009526), (-0.002984, 0.2743, 0.07312), (0.005735, 0.2743, -0.01285), (0.005491, 0.2743, 0.07146), (-0.002731, 0.2743, -0.01456), (0.01348, 0.2743, 0.06818), (-0.01137, 0.2743, -0.01459), (0.02067, 0.2743, 0.0634), (-0.01984, 0.2743, -0.01293), (0.0268, 0.2743, 0.05731), (-0.02783, 0.2743, -0.009646), (0.03162, 0.2743, 0.05015), (-0.03503, 0.2743, -0.004869), (0.03495, 0.2743, 0.04218), (-0.04937, 0.2743, 0.04193), (-0.03629, 0.5549, 0.42), (-0.0385, 0.5562, 0.4268), (-0.03278, 0.5537, 0.4137), (-0.02809, 0.5527, 0.4083), (-0.02241, 0.5518, 0.4038), (-0.01595, 0.5513, 0.4005), (-0.008966, 0.5509, 0.3985), (-0.001723, 0.5509, 0.3979), (0.0055, 0.5511, 0.3987), (0.01243, 0.5516, 0.4008), (0.01879, 0.5524, 0.4043), (0.02434, 0.5533, 0.4089), (0.02888, 0.5545, 0.4144), (0.03221, 0.5558, 0.4208), (0.03423, 0.5572, 0.4276), (0.03484, 0.5586, 0.4347), (0.03403, 0.56, 0.4418), (0.03182, 0.5613, 0.4486), (0.02831, 0.5625, 0.4548), (0.02362, 0.5635, 0.4603), (0.01794, 0.5643, 0.4648), (0.01148, 0.5649, 0.4681), (0.004499, 0.5652, 0.47), (-0.002744, 0.5652, 0.4707), (-0.009968, 0.565, 0.4699), (-0.01689, 0.5645, 0.4677), (-0.02326, 0.5638, 0.4643), (-0.02881, 0.5628, 0.4597), (-0.03334, 0.5616, 0.4541), (-0.03668, 0.5604, 0.4478), (-0.0387, 0.559, 0.441), (-0.03931, 0.5576, 0.4339), (-0.03568, 0.4993, 0.4309), (-0.03788, 0.5007, 0.4377), (-0.03216, 0.4981, 0.4247), (-0.02747, 0.4971, 0.4192), (-0.02179, 0.4963, 0.4148), (-0.01533, 0.4957, 0.4115), (-0.00835, 0.4954, 0.4095), (-0.001108, 0.4954, 0.4089), (0.006116, 0.4956, 0.4096), (0.01304, 0.4961, 0.4118), (0.0194, 0.4968, 0.4152), (0.02496, 0.4978, 0.4198), (0.02949, 0.499, 0.4254), (0.03283, 0.5002, 0.4317), (0.03484, 0.5016, 0.4386), (0.03546, 0.503, 0.4457), (0.03465, 0.5044, 0.4528), (0.03244, 0.5057, 0.4596), (0.02893, 0.5069, 0.4658), (0.02424, 0.508, 0.4713), (0.01856, 0.5088, 0.4757), (0.0121, 0.5094, 0.479), (0.005114, 0.5097, 0.481), (-0.002129, 0.5097, 0.4816), (-0.009352, 0.5095, 0.4808), (-0.01628, 0.509, 0.4787), (-0.02264, 0.5082, 0.4753), (-0.0282, 0.5073, 0.4707), (-0.03273, 0.5061, 0.4651), (-0.03607, 0.5048, 0.4588), (-0.03808, 0.5035, 0.4519), (-0.03869, 0.502, 0.4448), (-0.06066, 2.922, -0.1437), (-0.06141, 2.933, -0.144), (-0.05781, 2.911, -0.1432), (-0.05296, 2.901, -0.1425), (-0.0463, 2.893, -0.1416), (-0.03809, 2.885, -0.1405), (-0.02865, 2.88, -0.1393), (-0.01832, 2.876, -0.138), (-0.007523, 2.875, -0.1366), (0.00334, 2.876, -0.1353), (0.01385, 2.879, -0.134), (0.0236, 2.884, -0.1329), (0.03221, 2.89, -0.1319), (0.03936, 2.899, -0.1312), (0.04478, 2.908, -0.1306), (0.04824, 2.919, -0.1303), (0.04963, 2.929, -0.1303), (0.04888, 2.94, -0.1305), (0.04603, 2.951, -0.131), (0.04118, 2.961, -0.1317), (0.03452, 2.969, -0.1327), (0.02631, 2.977, -0.1338), (0.01686, 2.982, -0.135), (0.006541, 2.986, -0.1363), (-0.004259, 2.987, -0.1377), (-0.01512, 2.986, -0.139), (-0.02563, 2.983, -0.1402), (-0.03538, 2.978, -0.1414), (-0.044, 2.972, -0.1423), (-0.05115, 2.963, -0.1431), (-0.05656, 2.954, -0.1436), (-0.06003, 2.943, -0.1439), (-0.05482, 2.918, 0.06922), (-0.05815, 2.925, 0.0766), (-0.04951, 2.911, 0.06241), (-0.04244, 2.905, 0.05646), (-0.03386, 2.9, 0.05157), (-0.02412, 2.897, 0.04795), (-0.01358, 2.895, 0.04573), (-0.00265, 2.894, 0.04499), (0.008251, 2.895, 0.04577), (0.0187, 2.898, 0.04803), (0.02831, 2.901, 0.0517), (0.03669, 2.906, 0.05661), (0.04353, 2.913, 0.0626), (0.04857, 2.92, 0.06942), (0.05161, 2.927, 0.07682), (0.05253, 2.935, 0.08451), (0.05131, 2.943, 0.0922), (0.04798, 2.95, 0.09958), (0.04267, 2.957, 0.1064), (0.0356, 2.963, 0.1123), (0.02702, 2.967, 0.1172), (0.01728, 2.971, 0.1209), (0.006739, 2.973, 0.1231), (-0.004191, 2.974, 0.1238), (-0.01509, 2.973, 0.123), (-0.02554, 2.97, 0.1208), (-0.03515, 2.966, 0.1171), (-0.04353, 2.961, 0.1122), (-0.05037, 2.955, 0.1062), (-0.05541, 2.948, 0.09938), (-0.05845, 2.941, 0.09198), (-0.05937, 2.933, 0.08429), (-0.05409, 2.871, 0.1168), (-0.05742, 2.878, 0.1242), (-0.04878, 2.864, 0.11), (-0.04171, 2.858, 0.1041), (-0.03314, 2.853, 0.09918), (-0.02339, 2.85, 0.09556), (-0.01285, 2.847, 0.09334), (-0.001921, 2.847, 0.0926), (0.00898, 2.848, 0.09338), (0.01943, 2.85, 0.09565), (0.02903, 2.854, 0.09931), (0.03742, 2.859, 0.1042), (0.04426, 2.865, 0.1102), (0.0493, 2.872, 0.117), (0.05234, 2.88, 0.1244), (0.05326, 2.888, 0.1321), (0.05203, 2.895, 0.1398), (0.04871, 2.903, 0.1472), (0.0434, 2.91, 0.154), (0.03633, 2.915, 0.16), (0.02775, 2.92, 0.1648), (0.01801, 2.924, 0.1685), (0.007468, 2.926, 0.1707), (-0.003462, 2.926, 0.1714), (-0.01436, 2.925, 0.1706), (-0.02481, 2.923, 0.1684), (-0.03442, 2.919, 0.1647), (-0.0428, 2.914, 0.1598), (-0.04964, 2.908, 0.1538), (-0.05468, 2.901, 0.147), (-0.05772, 2.893, 0.1396), (-0.05864, 2.886, 0.1319), (-0.07521, 2.793, 0.1813), (-0.07998, 2.804, 0.1919), (-0.06761, 2.783, 0.1716), (-0.05748, 2.775, 0.1631), (-0.0452, 2.768, 0.1561), (-0.03125, 2.763, 0.1509), (-0.01615, 2.76, 0.1477), (-0.0004994, 2.759, 0.1467), (0.01511, 2.761, 0.1478), (0.03008, 2.764, 0.151), (0.04383, 2.77, 0.1563), (0.05584, 2.777, 0.1633), (0.06564, 2.786, 0.1719), (0.07285, 2.796, 0.1816), (0.0772, 2.806, 0.1922), (0.07853, 2.818, 0.2032), (0.07677, 2.829, 0.2143), (0.072, 2.839, 0.2248), (0.06441, 2.849, 0.2346), (0.05428, 2.857, 0.2431), (0.042, 2.864, 0.2501), (0.02804, 2.869, 0.2553), (0.01295, 2.872, 0.2585), (-0.002707, 2.873, 0.2595), (-0.01832, 2.872, 0.2584), (-0.03329, 2.868, 0.2552), (-0.04704, 2.863, 0.2499), (-0.05904, 2.855, 0.2429), (-0.06884, 2.847, 0.2343), (-0.07606, 2.837, 0.2245), (-0.08041, 2.826, 0.2139), (-0.08173, 2.815, 0.2029), (-0.07388, 2.707, 0.2682), (-0.07865, 2.718, 0.2788), (-0.06628, 2.697, 0.2585), (-0.05615, 2.689, 0.2499), (-0.04387, 2.682, 0.2429), (-0.02992, 2.677, 0.2377), (-0.01482, 2.674, 0.2346), (0.0008307, 2.673, 0.2335), (0.01644, 2.674, 0.2346), (0.03141, 2.678, 0.2379), (0.04516, 2.683, 0.2431), (0.05717, 2.691, 0.2502), (0.06697, 2.7, 0.2587), (0.07418, 2.71, 0.2685), (0.07853, 2.72, 0.2791), (0.07986, 2.731, 0.2901), (0.0781, 2.742, 0.3011), (0.07333, 2.753, 0.3117), (0.06574, 2.763, 0.3214), (0.05561, 2.771, 0.33), (0.04333, 2.778, 0.337), (0.02937, 2.783, 0.3422), (0.01428, 2.786, 0.3453), (-0.001377, 2.787, 0.3464), (-0.01699, 2.786, 0.3453), (-0.03196, 2.782, 0.342), (-0.04571, 2.777, 0.3368), (-0.05771, 2.769, 0.3297), (-0.06751, 2.76, 0.3212), (-0.07473, 2.75, 0.3114), (-0.07908, 2.74, 0.3008), (-0.0804, 2.729, 0.2898)], [(64, 65), (66, 64), (67, 66), (68, 67), (69, 68), (70, 69), (71, 70), (72, 71), (73, 72), (74, 73), (75, 74), (76, 75), (77, 76), (78, 77), (79, 78), (80, 79), (81, 80), (82, 81), (83, 82), (84, 83), (85, 84), (86, 85), (87, 86), (88, 87), (89, 88), (90, 89), (91, 90), (92, 91), (93, 92), (94, 93), (95, 94), (65, 95), (24, 88), (87, 23), (11, 75), (74, 10), (25, 89), (12, 76), (26, 90), (13, 77), (27, 91), (14, 78), (1, 64), (65, 0), (28, 92), (15, 79), (2, 66), (29, 93), (16, 80), (3, 67), (30, 94), (17, 81), (4, 68), (31, 95), (18, 82), (5, 69), (19, 83), (6, 70), (20, 84), (7, 71), (21, 85), (8, 72), (22, 86), (9, 73), (417, 90), (419, 77), (421, 65), (91, 416), (64, 420), (92, 422), (66, 424), (93, 425), (67, 427), (94, 428), (81, 429), (68, 430), (95, 431), (82, 432), (69, 433), (83, 434), (70, 435), (84, 436), (71, 437), (85, 438), (72, 439), (86, 440), (73, 441), (87, 442), (74, 443), (88, 444), (75, 445), (89, 446), (76, 447)], [(1, 0, 31, 30, 29, 28, 27, 26, 25, 24, 23, 22, 21, 20, 19, 18, 17, 16, 15, 14, 13, 12, 11, 10, 9, 8, 7, 6, 5, 4, 3, 2), (33, 34, 35, 36, 37, 38, 39, 40, 41, 42, 43, 44, 45, 46, 47, 48, 49, 50, 51, 52, 53, 54, 55, 56, 57, 58, 59, 60, 61, 62, 63, 32), (477, 448, 123, 122), (96, 98, 99, 100, 101, 102, 103, 104, 105, 106, 107, 108, 109, 110, 111, 112, 113, 114, 115, 116, 117, 118, 119, 120, 121, 122, 123, 124, 125, 126, 127, 97), (478, 449, 110, 109), (479, 450, 96, 97), (448, 451, 124, 123), (449, 452, 111, 110), (450, 453, 98, 96), (451, 454, 125, 124), (452, 455, 112, 111), (453, 456, 99, 98), (454, 457, 126, 125), (455, 458, 113, 112), (456, 459, 100, 99), (457, 460, 127, 126), (458, 461, 114, 113), (459, 462, 101, 100), (460, 479, 97, 127), (461, 463, 115, 114), (462, 464, 102, 101), (463, 465, 116, 115), (464, 466, 103, 102), (465, 467, 117, 116), (466, 468, 104, 103), (467, 469, 118, 117), (468, 470, 105, 104), (469, 471, 119, 118), (470, 472, 106, 105), (471, 473, 120, 119), (472, 474, 107, 106), (473, 475, 121, 120), (474, 476, 108, 107), (475, 477, 122, 121), (476, 478, 109, 108), (148, 147, 179, 180), (51, 50, 146, 147), (38, 37, 133, 134), (52, 51, 147, 148), (39, 38, 134, 135), (53, 52, 148, 149), (40, 39, 135, 136), (54, 53, 149, 150), (41, 40, 136, 137), (55, 54, 150, 151), (42, 41, 137, 138), (56, 55, 151, 152), (43, 42, 138, 139), (57, 56, 152, 153), (44, 43, 139, 140), (58, 57, 153, 154), (45, 44, 140, 141), (59, 58, 154, 155), (46, 45, 141, 142), (33, 32, 129, 128), (60, 59, 155, 156), (47, 46, 142, 143), (34, 33, 128, 130), (61, 60, 156, 157), (48, 47, 143, 144), (35, 34, 130, 131), (62, 61, 157, 158), (49, 48, 144, 145), (36, 35, 131, 132), (63, 62, 158, 159), (50, 49, 145, 146), (37, 36, 132, 133), (32, 63, 159, 129), (183, 182, 214, 215), (135, 134, 166, 167), (149, 148, 180, 181), (136, 135, 167, 168), (150, 149, 181, 182), (137, 136, 168, 169), (151, 150, 182, 183), (138, 137, 169, 170), (152, 151, 183, 184), (139, 138, 170, 171), (153, 152, 184, 185), (140, 139, 171, 172), (154, 153, 185, 186), (141, 140, 172, 173), (155, 154, 186, 187), (142, 141, 173, 174), (128, 129, 161, 160), (156, 155, 187, 188), (143, 142, 174, 175), (130, 128, 160, 162), (157, 156, 188, 189), (144, 143, 175, 176), (131, 130, 162, 163), (158, 157, 189, 190), (145, 144, 176, 177), (132, 131, 163, 164), (159, 158, 190, 191), (146, 145, 177, 178), (133, 132, 164, 165), (129, 159, 191, 161), (147, 146, 178, 179), (134, 133, 165, 166), (218, 217, 249, 250), (170, 169, 201, 202), (184, 183, 215, 216), (171, 170, 202, 203), (185, 184, 216, 217), (172, 171, 203, 204), (186, 185, 217, 218), (173, 172, 204, 205), (187, 186, 218, 219), (174, 173, 205, 206), (160, 161, 193, 192), (188, 187, 219, 220), (175, 174, 206, 207), (162, 160, 192, 194), (189, 188, 220, 221), (176, 175, 207, 208), (163, 162, 194, 195), (190, 189, 221, 222), (177, 176, 208, 209), (164, 163, 195, 196), (191, 190, 222, 223), (178, 177, 209, 210), (165, 164, 196, 197), (161, 191, 223, 193), (179, 178, 210, 211), (166, 165, 197, 198), (180, 179, 211, 212), (167, 166, 198, 199), (181, 180, 212, 213), (168, 167, 199, 200), (182, 181, 213, 214), (169, 168, 200, 201), (226, 224, 256, 258), (205, 204, 236, 237), (219, 218, 250, 251), (206, 205, 237, 238), (192, 193, 225, 224), (220, 219, 251, 252), (207, 206, 238, 239), (194, 192, 224, 226), (221, 220, 252, 253), (208, 207, 239, 240), (195, 194, 226, 227), (222, 221, 253, 254), (209, 208, 240, 241), (196, 195, 227, 228), (223, 222, 254, 255), (210, 209, 241, 242), (197, 196, 228, 229), (193, 223, 255, 225), (211, 210, 242, 243), (198, 197, 229, 230), (212, 211, 243, 244), (199, 198, 230, 231), (213, 212, 244, 245), (200, 199, 231, 232), (214, 213, 245, 246), (201, 200, 232, 233), (215, 214, 246, 247), (202, 201, 233, 234), (216, 215, 247, 248), (203, 202, 234, 235), (217, 216, 248, 249), (204, 203, 235, 236), (261, 260, 292, 293), (253, 252, 284, 285), (240, 239, 271, 272), (227, 226, 258, 259), (254, 253, 285, 286), (241, 240, 272, 273), (228, 227, 259, 260), (255, 254, 286, 287), (242, 241, 273, 274), (229, 228, 260, 261), (225, 255, 287, 257), (243, 242, 274, 275), (230, 229, 261, 262), (244, 243, 275, 276), (231, 230, 262, 263), (245, 244, 276, 277), (232, 231, 263, 264), (246, 245, 277, 278), (233, 232, 264, 265), (247, 246, 278, 279), (234, 233, 265, 266), (248, 247, 279, 280), (235, 234, 266, 267), (249, 248, 280, 281), (236, 235, 267, 268), (250, 249, 281, 282), (237, 236, 268, 269), (251, 250, 282, 283), (238, 237, 269, 270), (224, 225, 257, 256), (252, 251, 283, 284), (239, 238, 270, 271), (296, 295, 327, 328), (257, 287, 319, 289), (275, 274, 306, 307), (262, 261, 293, 294), (276, 275, 307, 308), (263, 262, 294, 295), (277, 276, 308, 309), (264, 263, 295, 296), (278, 277, 309, 310), (265, 264, 296, 297), (279, 278, 310, 311), (266, 265, 297, 298), (280, 279, 311, 312), (267, 266, 298, 299), (281, 280, 312, 313), (268, 267, 299, 300), (282, 281, 313, 314), (269, 268, 300, 301), (283, 282, 314, 315), (270, 269, 301, 302), (256, 257, 289, 288), (284, 283, 315, 316), (271, 270, 302, 303), (258, 256, 288, 290), (285, 284, 316, 317), (272, 271, 303, 304), (259, 258, 290, 291), (286, 285, 317, 318), (273, 272, 304, 305), (260, 259, 291, 292), (287, 286, 318, 319), (274, 273, 305, 306), (338, 337, 369, 370), (310, 309, 341, 342), (297, 296, 328, 329), (311, 310, 342, 343), (298, 297, 329, 330), (312, 311, 343, 344), (299, 298, 330, 331), (313, 312, 344, 345), (300, 299, 331, 332), (314, 313, 345, 346), (301, 300, 332, 333), (315, 314, 346, 347), (302, 301, 333, 334), (288, 289, 321, 320), (316, 315, 347, 348), (303, 302, 334, 335), (290, 288, 320, 322), (317, 316, 348, 349), (304, 303, 335, 336), (291, 290, 322, 323), (318, 317, 349, 350), (305, 304, 336, 337), (292, 291, 323, 324), (319, 318, 350, 351), (306, 305, 337, 338), (293, 292, 324, 325), (289, 319, 351, 321), (307, 306, 338, 339), (294, 293, 325, 326), (308, 307, 339, 340), (295, 294, 326, 327), (309, 308, 340, 341), (373, 372, 404, 405), (325, 324, 356, 357), (321, 351, 383, 353), (339, 338, 370, 371), (326, 325, 357, 358), (340, 339, 371, 372), (327, 326, 358, 359), (341, 340, 372, 373), (328, 327, 359, 360), (342, 341, 373, 374), (329, 328, 360, 361), (343, 342, 374, 375), (330, 329, 361, 362), (344, 343, 375, 376), (331, 330, 362, 363), (345, 344, 376, 377), (332, 331, 363, 364), (346, 345, 377, 378), (333, 332, 364, 365), (347, 346, 378, 379), (334, 333, 365, 366), (320, 321, 353, 352), (348, 347, 379, 380), (335, 334, 366, 367), (322, 320, 352, 354), (349, 348, 380, 381), (336, 335, 367, 368), (323, 322, 354, 355), (350, 349, 381, 382), (337, 336, 368, 369), (324, 323, 355, 356), (351, 350, 382, 383), (409, 408, 504, 505), (360, 359, 391, 392), (374, 373, 405, 406), (361, 360, 392, 393), (375, 374, 406, 407), (362, 361, 393, 394), (376, 375, 407, 408), (363, 362, 394, 395), (377, 376, 408, 409), (364, 363, 395, 396), (378, 377, 409, 410), (365, 364, 396, 397), (379, 378, 410, 411), (366, 365, 397, 398), (352, 353, 385, 384), (380, 379, 411, 412), (367, 366, 398, 399), (354, 352, 384, 386), (381, 380, 412, 413), (368, 367, 399, 400), (355, 354, 386, 387), (382, 381, 413, 414), (369, 368, 400, 401), (356, 355, 387, 388), (383, 382, 414, 415), (370, 369, 401, 402), (357, 356, 388, 389), (353, 383, 415, 385), (371, 370, 402, 403), (358, 357, 389, 390), (372, 371, 403, 404), (359, 358, 390, 391), (447, 419, 478, 476), (446, 417, 477, 475), (445, 447, 476, 474), (444, 446, 475, 473), (443, 445, 474, 472), (442, 444, 473, 471), (441, 443, 472, 470), (440, 442, 471, 469), (439, 441, 470, 468), (438, 440, 469, 467), (437, 439, 468, 466), (436, 438, 467, 465), (435, 437, 466, 464), (434, 436, 465, 463), (433, 435, 464, 462), (432, 434, 463, 461), (431, 421, 479, 460), (430, 433, 462, 459), (429, 432, 461, 458), (428, 431, 460, 457), (427, 430, 459, 456), (426, 429, 458, 455), (425, 428, 457, 454), (424, 427, 456, 453), (423, 426, 455, 452), (422, 425, 454, 451), (420, 424, 453, 450), (418, 423, 452, 449), (416, 422, 451, 448), (421, 420, 450, 479), (419, 418, 449, 478), (417, 416, 448, 477), (502, 501, 533, 534), (396, 395, 491, 492), (410, 409, 505, 506), (397, 396, 492, 493), (411, 410, 506, 507), (398, 397, 493, 494), (384, 385, 481, 480), (412, 411, 507, 508), (399, 398, 494, 495), (386, 384, 480, 482), (413, 412, 508, 509), (400, 399, 495, 496), (387, 386, 482, 483), (414, 413, 509, 510), (401, 400, 496, 497), (388, 387, 483, 484), (415, 414, 510, 511), (402, 401, 497, 498), (389, 388, 484, 485), (385, 415, 511, 481), (403, 402, 498, 499), (390, 389, 485, 486), (404, 403, 499, 500), (391, 390, 486, 487), (405, 404, 500, 501), (392, 391, 487, 488), (406, 405, 501, 502), (393, 392, 488, 489), (407, 406, 502, 503), (394, 393, 489, 490), (408, 407, 503, 504), (395, 394, 490, 491), (512, 513, 543, 542, 541, 540, 539, 538, 537, 536, 535, 534, 533, 532, 531, 530, 529, 528, 527, 526, 525, 524, 523, 522, 521, 520, 519, 518, 517, 516, 515, 514), (489, 488, 520, 521), (503, 502, 534, 535), (490, 489, 521, 522), (504, 503, 535, 536), (491, 490, 522, 523), (505, 504, 536, 537), (492, 491, 523, 524), (506, 505, 537, 538), (493, 492, 524, 525), (507, 506, 538, 539), (494, 493, 525, 526), (480, 481, 513, 512), (508, 507, 539, 540), (495, 494, 526, 527), (482, 480, 512, 514), (509, 508, 540, 541), (496, 495, 527, 528), (483, 482, 514, 515), (510, 509, 541, 542), (497, 496, 528, 529), (484, 483, 515, 516), (511, 510, 542, 543), (498, 497, 529, 530), (485, 484, 516, 517), (481, 511, 543, 513), (499, 498, 530, 531), (486, 485, 517, 518), (500, 499, 531, 532), (487, 486, 518, 519), (501, 500, 532, 533), (488, 487, 519, 520), (562, 561, 593, 594), (597, 596, 628, 629), (549, 548, 580, 581), (545, 575, 607, 577), (563, 562, 594, 595), (550, 549, 581, 582), (564, 563, 595, 596), (551, 550, 582, 583), (565, 564, 596, 597), (552, 551, 583, 584), (566, 565, 597, 598), (553, 552, 584, 585), (567, 566, 598, 599), (554, 553, 585, 586), (568, 567, 599, 600), (555, 554, 586, 587), (569, 568, 600, 601), (556, 555, 587, 588), (570, 569, 601, 602), (557, 556, 588, 589), (571, 570, 602, 603), (558, 557, 589, 590), (544, 545, 577, 576), (572, 571, 603, 604), (559, 558, 590, 591), (546, 544, 576, 578), (573, 572, 604, 605), (560, 559, 591, 592), (547, 546, 578, 579), (574, 573, 605, 606), (561, 560, 592, 593), (548, 547, 579, 580), (575, 574, 606, 607), (633, 632, 664, 665), (584, 583, 615, 616), (598, 597, 629, 630), (585, 584, 616, 617), (599, 598, 630, 631), (586, 585, 617, 618), (600, 599, 631, 632), (587, 586, 618, 619), (601, 600, 632, 633), (588, 587, 619, 620), (602, 601, 633, 634), (589, 588, 620, 621), (603, 602, 634, 635), (590, 589, 621, 622), (576, 577, 609, 608), (604, 603, 635, 636), (591, 590, 622, 623), (578, 576, 608, 610), (605, 604, 636, 637), (592, 591, 623, 624), (579, 578, 610, 611), (606, 605, 637, 638), (593, 592, 624, 625), (580, 579, 611, 612), (607, 606, 638, 639), (594, 593, 625, 626), (581, 580, 612, 613), (577, 607, 639, 609), (595, 594, 626, 627), (582, 581, 613, 614), (596, 595, 627, 628), (583, 582, 614, 615), (662, 661, 693, 694), (620, 619, 651, 652), (634, 633, 665, 666), (621, 620, 652, 653), (635, 634, 666, 667), (622, 621, 653, 654), (608, 609, 641, 640), (636, 635, 667, 668), (623, 622, 654, 655), (610, 608, 640, 642), (637, 636, 668, 669), (624, 623, 655, 656), (611, 610, 642, 643), (638, 637, 669, 670), (625, 624, 656, 657), (612, 611, 643, 644), (639, 638, 670, 671), (626, 625, 657, 658), (613, 612, 644, 645), (609, 639, 671, 641), (627, 626, 658, 659), (614, 613, 645, 646), (628, 627, 659, 660), (615, 614, 646, 647), (629, 628, 660, 661), (616, 615, 647, 648), (630, 629, 661, 662), (617, 616, 648, 649), (631, 630, 662, 663), (618, 617, 649, 650), (632, 631, 663, 664), (619, 618, 650, 651), (672, 673, 703, 702, 701, 700, 699, 698, 697, 696, 695, 694, 693, 692, 691, 690, 689, 688, 687, 686, 685, 684, 683, 682, 681, 680, 679, 678, 677, 676, 675, 674), (649, 648, 680, 681), (663, 662, 694, 695), (650, 649, 681, 682), (664, 663, 695, 696), (651, 650, 682, 683), (665, 664, 696, 697), (652, 651, 683, 684), (666, 665, 697, 698), (653, 652, 684, 685), (667, 666, 698, 699), (654, 653, 685, 686), (640, 641, 673, 672), (668, 667, 699, 700), (655, 654, 686, 687), (642, 640, 672, 674), (669, 668, 700, 701), (656, 655, 687, 688), (643, 642, 674, 675), (670, 669, 701, 702), (657, 656, 688, 689), (644, 643, 675, 676), (671, 670, 702, 703), (658, 657, 689, 690), (645, 644, 676, 677), (641, 671, 703, 673), (659, 658, 690, 691), (646, 645, 677, 678), (660, 659, 691, 692), (647, 646, 678, 679), (661, 660, 692, 693), (648, 647, 679, 680)])
me_circle_035.polygons.foreach_set('use_smooth', [True] * 549)
_uv = me_circle_035.uv_layers.new(name='UVMap')
_uv.uv.foreach_set('vector', [0.0, 0.0, 0.0, 0.0, 0.0, 0.0, 0.0, 0.0, 0.0, 0.0, 0.0, 0.0, 0.0, 0.0, 0.0, 0.0, 0.0, 0.0, 0.0, 0.0, 0.0, 0.0, 0.0, 0.0, 0.0, 0.0, 0.0, 0.0, 0.0, 0.0, 0.0, 0.0, 0.0, 0.0, 0.0, 0.0, 0.0, 0.0, 0.0, 0.0, 0.0, 0.0, 0.0, 0.0, 0.0, 0.0, 0.0, 0.0, 0.0, 0.0, 0.0, 0.0, 0.0, 0.0, 0.0, 0.0, 0.0, 0.0, 0.0, 0.0, 0.0, 0.0, 0.0, 0.0, 0.0, 0.0, 0.0, 0.0, 0.0, 0.0, 0.0, 0.0, 0.0, 0.0, 0.0, 0.0, 0.0, 0.0, 0.0, 0.0, 0.0, 0.0, 0.0, 0.0, 0.0, 0.0, 0.0, 0.0, 0.0, 0.0, 0.0, 0.0, 0.0, 0.0, 0.0, 0.0, 0.0, 0.0, 0.0, 0.0, 0.0, 0.0, 0.0, 0.0, 0.0, 0.0, 0.0, 0.0, 0.0, 0.0, 0.0, 0.0, 0.0, 0.0, 0.0, 0.0, 0.0, 0.0, 0.0, 0.0, 0.0, 0.0, 0.0, 0.0, 0.0, 0.0, 0.0, 0.0, 0.0, 0.0, 0.0, 0.0, 0.0, 0.0, 0.0, 0.0, 0.0, 0.0, 0.0, 0.0, 0.0, 0.0, 0.0, 0.0, 0.0, 0.0, 0.0, 0.0, 0.0, 0.0, 0.0, 0.0, 0.0, 0.0, 0.0, 0.0, 0.0, 0.0, 0.0, 0.0, 0.0, 0.0, 0.0, 0.0, 0.0, 0.0, 0.0, 0.0, 0.0, 0.0, 0.0, 0.0, 0.0, 0.0, 0.0, 0.0, 0.0, 0.0, 0.0, 0.0, 0.0, 0.0, 0.0, 0.0, 0.0, 0.0, 0.0, 0.0, 0.0, 0.0, 0.0, 0.0, 0.0, 0.0, 0.0, 0.0, 0.0, 0.0, 0.0, 0.0, 0.0, 0.0, 0.0, 0.0, 0.0, 0.0, 0.0, 0.0, 0.0, 0.0, 0.0, 0.0, 0.0, 0.0, 0.0, 0.0, 0.0, 0.0, 0.0, 0.0, 0.0, 0.0, 0.0, 0.0, 0.0, 0.0, 0.0, 0.0, 0.0, 0.0, 0.0, 0.0, 0.0, 0.0, 0.0, 0.0, 0.0, 0.0, 0.0, 0.0, 0.0, 0.0, 0.0, 0.0, 0.0, 0.0, 0.0, 0.0, 0.0, 0.0, 0.0, 0.0, 0.0, 0.0, 0.0, 0.0, 0.0, 0.0, 0.0, 0.0, 0.0, 0.0, 0.0, 0.0, 0.0, 0.0, 0.0, 0.0, 0.0, 0.0, 0.0, 0.0, 0.0, 0.0, 0.0, 0.0, 0.0, 0.0, 0.0, 0.0, 0.0, 0.0, 0.0, 0.0, 0.0, 0.0, 0.0, 0.0, 0.0, 0.0, 0.0, 0.0, 0.0, 0.0, 0.0, 0.0, 0.0, 0.0, 0.0, 0.0, 0.0, 0.0, 0.0, 0.0, 0.0, 0.0, 0.0, 0.0, 0.0, 0.0, 0.0, 0.0, 0.0, 0.0, 0.0, 0.0, 0.0, 0.0, 0.0, 0.0, 0.0, 0.0, 0.0, 0.0, 0.0, 0.0, 0.0, 0.0, 0.0, 0.0, 0.0, 0.0, 0.0, 0.0, 0.0, 0.0, 0.0, 0.0, 0.0, 0.0, 0.0, 0.0, 0.0, 0.0, 0.0, 0.0, 0.0, 0.0, 0.0, 0.0, 0.0, 0.0, 0.0, 0.0, 0.0, 0.0, 0.0, 0.0, 0.0, 0.0, 0.0, 0.0, 0.0, 0.0, 0.0, 0.0, 0.0, 0.0, 0.0, 0.0, 0.0, 0.0, 0.0, 0.0, 0.0, 0.0, 0.0, 0.0, 0.0, 0.0, 0.0, 0.0, 0.0, 0.0, 0.0, 0.0, 0.0, 0.0, 0.0, 0.0, 0.0, 0.0, 0.0, 0.0, 0.0, 0.0, 0.0, 0.0, 0.0, 0.0, 0.0, 0.0, 0.0, 0.0, 0.0, 0.0, 0.0, 0.0, 0.0, 0.0, 0.0, 0.0, 0.0, 0.0, 0.0, 0.0, 0.0, 0.0, 0.0, 0.0, 0.0, 0.0, 0.0, 0.0, 0.0, 0.0, 0.0, 0.0, 0.0, 0.0, 0.0, 0.0, 0.0, 0.0, 0.0, 0.0, 0.0, 0.0, 0.0, 0.0, 0.0, 0.0, 0.0, 0.0, 0.0, 0.0, 0.0, 0.0, 0.0, 0.0, 0.0, 0.0, 0.0, 0.0, 0.0, 0.0, 0.0, 0.0, 0.0, 0.0, 0.0, 0.0, 0.0, 0.0, 0.0, 0.0, 0.0, 0.0, 0.0, 0.0, 0.0, 0.0, 0.0, 0.0, 0.0, 0.0, 0.0, 0.0, 0.0, 0.0, 0.0, 0.0, 0.0, 0.0, 0.0, 0.0, 0.0, 0.0, 0.0, 0.0, 0.0, 0.0, 0.0, 0.0, 0.0, 0.0, 0.0, 0.0, 0.0, 0.0, 0.0, 0.0, 0.0, 0.0, 0.0, 0.0, 0.0, 0.0, 0.0, 0.0, 0.0, 0.0, 0.0, 0.0, 0.0, 0.0, 0.0, 0.0, 0.0, 0.0, 0.0, 0.0, 0.0, 0.0, 0.0, 0.0, 0.0, 0.0, 0.0, 0.0, 0.0, 0.0, 0.0, 0.0, 0.0, 0.0, 0.0, 0.0, 0.0, 0.0, 0.0, 0.0, 0.0, 0.0, 0.0, 0.0, 0.0, 0.0, 0.0, 0.0, 0.0, 0.0, 0.0, 0.0, 0.0, 0.0, 0.0, 0.0, 0.0, 0.0, 0.0, 0.0, 0.0, 0.0, 0.0, 0.0, 0.0, 0.0, 0.0, 0.0, 0.0, 0.0, 0.0, 0.0, 0.0, 0.0, 0.0, 0.0, 0.0, 0.0, 0.0, 0.0, 0.0, 0.0, 0.0, 0.0, 0.0, 0.0, 0.0, 0.0, 0.0, 0.0, 0.0, 0.0, 0.0, 0.0, 0.0, 0.0, 0.0, 0.0, 0.0, 0.0, 0.0, 0.0, 0.0, 0.0, 0.0, 0.0, 0.0, 0.0, 0.0, 0.0, 0.0, 0.0, 0.0, 0.0, 0.0, 0.0, 0.0, 0.0, 0.0, 0.0, 0.0, 0.0, 0.0, 0.0, 0.0, 0.0, 0.0, 0.0, 0.0, 0.0, 0.0, 0.0, 0.0, 0.0, 0.0, 0.0, 0.0, 0.0, 0.0, 0.0, 0.0, 0.0, 0.0, 0.0, 0.0, 0.0, 0.0, 0.0, 0.0, 0.0, 0.0, 0.0, 0.0, 0.0, 0.0, 0.0, 0.0, 0.0, 0.0, 0.0, 0.0, 0.0, 0.0, 0.0, 0.0, 0.0, 0.0, 0.0, 0.0, 0.0, 0.0, 0.0, 0.0, 0.0, 0.0, 0.0, 0.0, 0.0, 0.0, 0.0, 0.0, 0.0, 0.0, 0.0, 0.0, 0.0, 0.0, 0.0, 0.0, 0.0, 0.0, 0.0, 0.0, 0.0, 0.0, 0.0, 0.0, 0.0, 0.0, 0.0, 0.0, 0.0, 0.0, 0.0, 0.0, 0.0, 0.0, 0.0, 0.0, 0.0, 0.0, 0.0, 0.0, 0.0, 0.0, 0.0, 0.0, 0.0, 0.0, 0.0, 0.0, 0.0, 0.0, 0.0, 0.0, 0.0, 0.0, 0.0, 0.0, 0.0, 0.0, 0.0, 0.0, 0.0, 0.0, 0.0, 0.0, 0.0, 0.0, 0.0, 0.0, 0.0, 0.0, 0.0, 0.0, 0.0, 0.0, 0.0, 0.0, 0.0, 0.0, 0.0, 0.0, 0.0, 0.0, 0.0, 0.0, 0.0, 0.0, 0.0, 0.0, 0.0, 0.0, 0.0, 0.0, 0.0, 0.0, 0.0, 0.0, 0.0, 0.0, 0.0, 0.0, 0.0, 0.0, 0.0, 0.0, 0.0, 0.0, 0.0, 0.0, 0.0, 0.0, 0.0, 0.0, 0.0, 0.0, 0.0, 0.0, 0.0, 0.0, 0.0, 0.0, 0.0, 0.0, 0.0, 0.0, 0.0, 0.0, 0.0, 0.0, 0.0, 0.0, 0.0, 0.0, 0.0, 0.0, 0.0, 0.0, 0.0, 0.0, 0.0, 0.0, 0.0, 0.0, 0.0, 0.0, 0.0, 0.0, 0.0, 0.0, 0.0, 0.0, 0.0, 0.0, 0.0, 0.0, 0.0, 0.0, 0.0, 0.0, 0.0, 0.0, 0.0, 0.0, 0.0, 0.0, 0.0, 0.0, 0.0, 0.0, 0.0, 0.0, 0.0, 0.0, 0.0, 0.0, 0.0, 0.0, 0.0, 0.0, 0.0, 0.0, 0.0, 0.0, 0.0, 0.0, 0.0, 0.0, 0.0, 0.0, 0.0, 0.0, 0.0, 0.0, 0.0, 0.0, 0.0, 0.0, 0.0, 0.0, 0.0, 0.0, 0.0, 0.0, 0.0, 0.0, 0.0, 0.0, 0.0, 0.0, 0.0, 0.0, 0.0, 0.0, 0.0, 0.0, 0.0, 0.0, 0.0, 0.0, 0.0, 0.0, 0.0, 0.0, 0.0, 0.0, 0.0, 0.0, 0.0, 0.0, 0.0, 0.0, 0.0, 0.0, 0.0, 0.0, 0.0, 0.0, 0.0, 0.0, 0.0, 0.0, 0.0, 0.0, 0.0, 0.0, 0.0, 0.0, 0.0, 0.0, 0.0, 0.0, 0.0, 0.0, 0.0, 0.0, 0.0, 0.0, 0.0, 0.0, 0.0, 0.0, 0.0, 0.0, 0.0, 0.0, 0.0, 0.0, 0.0, 0.0, 0.0, 0.0, 0.0, 0.0, 0.0, 0.0, 0.0, 0.0, 0.0, 0.0, 0.0, 0.0, 0.0, 0.0, 0.0, 0.0, 0.0, 0.0, 0.0, 0.0, 0.0, 0.0, 0.0, 0.0, 0.0, 0.0, 0.0, 0.0, 0.0, 0.0, 0.0, 0.0, 0.0, 0.0, 0.0, 0.0, 0.0, 0.0, 0.0, 0.0, 0.0, 0.0, 0.0, 0.0, 0.0, 0.0, 0.0, 0.0, 0.0, 0.0, 0.0, 0.0, 0.0, 0.0, 0.0, 0.0, 0.0, 0.0, 0.0, 0.0, 0.0, 0.0, 0.0, 0.0, 0.0, 0.0, 0.0, 0.0, 0.0, 0.0, 0.0, 0.0, 0.0, 0.0, 0.0, 0.0, 0.0, 0.0, 0.0, 0.0, 0.0, 0.0, 0.0, 0.0, 0.0, 0.0, 0.0, 0.0, 0.0, 0.0, 0.0, 0.0, 0.0, 0.0, 0.0, 0.0, 0.0, 0.0, 0.0, 0.0, 0.0, 0.0, 0.0, 0.0, 0.0, 0.0, 0.0, 0.0, 0.0, 0.0, 0.0, 0.0, 0.0, 0.0, 0.0, 0.0, 0.0, 0.0, 0.0, 0.0, 0.0, 0.0, 0.0, 0.0, 0.0, 0.0, 0.0, 0.0, 0.0, 0.0, 0.0, 0.0, 0.0, 0.0, 0.0, 0.0, 0.0, 0.0, 0.0, 0.0, 0.0, 0.0, 0.0, 0.0, 0.0, 0.0, 0.0, 0.0, 0.0, 0.0, 0.0, 0.0, 0.0, 0.0, 0.0, 0.0, 0.0, 0.0, 0.0, 0.0, 0.0, 0.0, 0.0, 0.0, 0.0, 0.0, 0.0, 0.0, 0.0, 0.0, 0.0, 0.0, 0.0, 0.0, 0.0, 0.0, 0.0, 0.0, 0.0, 0.0, 0.0, 0.0, 0.0, 0.0, 0.0, 0.0, 0.0, 0.0, 0.0, 0.0, 0.0, 0.0, 0.0, 0.0, 0.0, 0.0, 0.0, 0.0, 0.0, 0.0, 0.0, 0.0, 0.0, 0.0, 0.0, 0.0, 0.0, 0.0, 0.0, 0.0, 0.0, 0.0, 0.0, 0.0, 0.0, 0.0, 0.0, 0.0, 0.0, 0.0, 0.0, 0.0, 0.0, 0.0, 0.0, 0.0, 0.0, 0.0, 0.0, 0.0, 0.0, 0.0, 0.0, 0.0, 0.0, 0.0, 0.0, 0.0, 0.0, 0.0, 0.0, 0.0, 0.0, 0.0, 0.0, 0.0, 0.0, 0.0, 0.0, 0.0, 0.0, 0.0, 0.0, 0.0, 0.0, 0.0, 0.0, 0.0, 0.0, 0.0, 0.0, 0.0, 0.0, 0.0, 0.0, 0.0, 0.0, 0.0, 0.0, 0.0, 0.0, 0.0, 0.0, 0.0, 0.0, 0.0, 0.0, 0.0, 0.0, 0.0, 0.0, 0.0, 0.0, 0.0, 0.0, 0.0, 0.0, 0.0, 0.0, 0.0, 0.0, 0.0, 0.0, 0.0, 0.0, 0.0, 0.0, 0.0, 0.0, 0.0, 0.0, 0.0, 0.0, 0.0, 0.0, 0.0, 0.0, 0.0, 0.0, 0.0, 0.0, 0.0, 0.0, 0.0, 0.0, 0.0, 0.0, 0.0, 0.0, 0.0, 0.0, 0.0, 0.0, 0.0, 0.0, 0.0, 0.0, 0.0, 0.0, 0.0, 0.0, 0.0, 0.0, 0.0, 0.0, 0.0, 0.0, 0.0, 0.0, 0.0, 0.0, 0.0, 0.0, 0.0, 0.0, 0.0, 0.0, 0.0, 0.0, 0.0, 0.0, 0.0, 0.0, 0.0, 0.0, 0.0, 0.0, 0.0, 0.0, 0.0, 0.0, 0.0, 0.0, 0.0, 0.0, 0.0, 0.0, 0.0, 0.0, 0.0, 0.0, 0.0, 0.0, 0.0, 0.0, 0.0, 0.0, 0.0, 0.0, 0.0, 0.0, 0.0, 0.0, 0.0, 0.0, 0.0, 0.0, 0.0, 0.0, 0.0, 0.0, 0.0, 0.0, 0.0, 0.0, 0.0, 0.0, 0.0, 0.0, 0.0, 0.0, 0.0, 0.0, 0.0, 0.0, 0.0, 0.0, 0.0, 0.0, 0.0, 0.0, 0.0, 0.0, 0.0, 0.0, 0.0, 0.0, 0.0, 0.0, 0.0, 0.0, 0.0, 0.0, 0.0, 0.0, 0.0, 0.0, 0.0, 0.0, 0.0, 0.0, 0.0, 0.0, 0.0, 0.0, 0.0, 0.0, 0.0, 0.0, 0.0, 0.0, 0.0, 0.0, 0.0, 0.0, 0.0, 0.0, 0.0, 0.0, 0.0, 0.0, 0.0, 0.0, 0.0, 0.0, 0.0, 0.0, 0.0, 0.0, 0.0, 0.0, 0.0, 0.0, 0.0, 0.0, 0.0, 0.0, 0.0, 0.0, 0.0, 0.0, 0.0, 0.0, 0.0, 0.0, 0.0, 0.0, 0.0, 0.0, 0.0, 0.0, 0.0, 0.0, 0.0, 0.0, 0.0, 0.0, 0.0, 0.0, 0.0, 0.0, 0.0, 0.0, 0.0, 0.0, 0.0, 0.0, 0.0, 0.0, 0.0, 0.0, 0.0, 0.0, 0.0, 0.0, 0.0, 0.0, 0.0, 0.0, 0.0, 0.0, 0.0, 0.0, 0.0, 0.0, 0.0, 0.0, 0.0, 0.0, 0.0, 0.0, 0.0, 0.0, 0.0, 0.0, 0.0, 0.0, 0.0, 0.0, 0.0, 0.0, 0.0, 0.0, 0.0, 0.0, 0.0, 0.0, 0.0, 0.0, 0.0, 0.0, 0.0, 0.0, 0.0, 0.0, 0.0, 0.0, 0.0, 0.0, 0.0, 0.0, 0.0, 0.0, 0.0, 0.0, 0.0, 0.0, 0.0, 0.0, 0.0, 0.0, 0.0, 0.0, 0.0, 0.0, 0.0, 0.0, 0.0, 0.0, 0.0, 0.0, 0.0, 0.0, 0.0, 0.0, 0.0, 0.0, 0.0, 0.0, 0.0, 0.0, 0.0, 0.0, 0.0, 0.0, 0.0, 0.0, 0.0, 0.0, 0.0, 0.0, 0.0, 0.0, 0.0, 0.0, 0.0, 0.0, 0.0, 0.0, 0.0, 0.0, 0.0, 0.0, 0.0, 0.0, 0.0, 0.0, 0.0, 0.0, 0.0, 0.0, 0.0, 0.0, 0.0, 0.0, 0.0, 0.0, 0.0, 0.0, 0.0, 0.0, 0.0, 0.0, 0.0, 0.0, 0.0, 0.0, 0.0, 0.0, 0.0, 0.0, 0.0, 0.0, 0.0, 0.0, 0.0, 0.0, 0.0, 0.0, 0.0, 0.0, 0.0, 0.0, 0.0, 0.0, 0.0, 0.0, 0.0, 0.0, 0.0, 0.0, 0.0, 0.0, 0.0, 0.0, 0.0, 0.0, 0.0, 0.0, 0.0, 0.0, 0.0, 0.0, 0.0, 0.0, 0.0, 0.0, 0.0, 0.0, 0.0, 0.0, 0.0, 0.0, 0.0, 0.0, 0.0, 0.0, 0.0, 0.0, 0.0, 0.0, 0.0, 0.0, 0.0, 0.0, 0.0, 0.0, 0.0, 0.0, 0.0, 0.0, 0.0, 0.0, 0.0, 0.0, 0.0, 0.0, 0.0, 0.0, 0.0, 0.0, 0.0, 0.0, 0.0, 0.0, 0.0, 0.0, 0.0, 0.0, 0.0, 0.0, 0.0, 0.0, 0.0, 0.0, 0.0, 0.0, 0.0, 0.0, 0.0, 0.0, 0.0, 0.0, 0.0, 0.0, 0.0, 0.0, 0.0, 0.0, 0.0, 0.0, 0.0, 0.0, 0.0, 0.0, 0.0, 0.0, 0.0, 0.0, 0.0, 0.0, 0.0, 0.0, 0.0, 0.0, 0.0, 0.0, 0.0, 0.0, 0.0, 0.0, 0.0, 0.0, 0.0, 0.0, 0.0, 0.0, 0.0, 0.0, 0.0, 0.0, 0.0, 0.0, 0.0, 0.0, 0.0, 0.0, 0.0, 0.0, 0.0, 0.0, 0.0, 0.0, 0.0, 0.0, 0.0, 0.0, 0.0, 0.0, 0.0, 0.0, 0.0, 0.0, 0.0, 0.0, 0.0, 0.0, 0.0, 0.0, 0.0, 0.0, 0.0, 0.0, 0.0, 0.0, 0.0, 0.0, 0.0, 0.0, 0.0, 0.0, 0.0, 0.0, 0.0, 0.0, 0.0, 0.0, 0.0, 0.0, 0.0, 0.0, 0.0, 0.0, 0.0, 0.0, 0.0, 0.0, 0.0, 0.0, 0.0, 0.0, 0.0, 0.0, 0.0, 0.0, 0.0, 0.0, 0.0, 0.0, 0.0, 0.0, 0.0, 0.0, 0.0, 0.0, 0.0, 0.0, 0.0, 0.0, 0.0, 0.0, 0.0, 0.0, 0.0, 0.0, 0.0, 0.0, 0.0, 0.0, 0.0, 0.0, 0.0, 0.0, 0.0, 0.0, 0.0, 0.0, 0.0, 0.0, 0.0, 0.0, 0.0, 0.0, 0.0, 0.0, 0.0, 0.0, 0.0, 0.0, 0.0, 0.0, 0.0, 0.0, 0.0, 0.0, 0.0, 0.0, 0.0, 0.0, 0.0, 0.0, 0.0, 0.0, 0.0, 0.0, 0.0, 0.0, 0.0, 0.0, 0.0, 0.0, 0.0, 0.0, 0.0, 0.0, 0.0, 0.0, 0.0, 0.0, 0.0, 0.0, 0.0, 0.0, 0.0, 0.0, 0.0, 0.0, 0.0, 0.0, 0.0, 0.0, 0.0, 0.0, 0.0, 0.0, 0.0, 0.0, 0.0, 0.0, 0.0, 0.0, 0.0, 0.0, 0.0, 0.0, 0.0, 0.0, 0.0, 0.0, 0.0, 0.0, 0.0, 0.0, 0.0, 0.0, 0.0, 0.0, 0.0, 0.0, 0.0, 0.0, 0.0, 0.0, 0.0, 0.0, 0.0, 0.0, 0.0, 0.0, 0.0, 0.0, 0.0, 0.0, 0.0, 0.0, 0.0, 0.0, 0.0, 0.0, 0.0, 0.0, 0.0, 0.0, 0.0, 0.0, 0.0, 0.0, 0.0, 0.0, 0.0, 0.0, 0.0, 0.0, 0.0, 0.0, 0.0, 0.0, 0.0, 0.0, 0.0, 0.0, 0.0, 0.0, 0.0, 0.0, 0.0, 0.0, 0.0, 0.0, 0.0, 0.0, 0.0, 0.0, 0.0, 0.0, 0.0, 0.0, 0.0, 0.0, 0.0, 0.0, 0.0, 0.0, 0.0, 0.0, 0.0, 0.0, 0.0, 0.0, 0.0, 0.0, 0.0, 0.0, 0.0, 0.0, 0.0, 0.0, 0.0, 0.0, 0.0, 0.0, 0.0, 0.0, 0.0, 0.0, 0.0, 0.0, 0.0, 0.0, 0.0, 0.0, 0.0, 0.0, 0.0, 0.0, 0.0, 0.0, 0.0, 0.0, 0.0, 0.0, 0.0, 0.0, 0.0, 0.0, 0.0, 0.0, 0.0, 0.0, 0.0, 0.0, 0.0, 0.0, 0.0, 0.0, 0.0, 0.0, 0.0, 0.0, 0.0, 0.0, 0.0, 0.0, 0.0, 0.0, 0.0, 0.0, 0.0, 0.0, 0.0, 0.0, 0.0, 0.0, 0.0, 0.0, 0.0, 0.0, 0.0, 0.0, 0.0, 0.0, 0.0, 0.0, 0.0, 0.0, 0.0, 0.0, 0.0, 0.0, 0.0, 0.0, 0.0, 0.0, 0.0, 0.0, 0.0, 0.0, 0.0, 0.0, 0.0, 0.0, 0.0, 0.0, 0.0, 0.0, 0.0, 0.0, 0.0, 0.0, 0.0, 0.0, 0.0, 0.0, 0.0, 0.0, 0.0, 0.0, 0.0, 0.0, 0.0, 0.0, 0.0, 0.0, 0.0, 0.0, 0.0, 0.0, 0.0, 0.0, 0.0, 0.0, 0.0, 0.0, 0.0, 0.0, 0.0, 0.0, 0.0, 0.0, 0.0, 0.0, 0.0, 0.0, 0.0, 0.0, 0.0, 0.0, 0.0, 0.0, 0.0, 0.0, 0.0, 0.0, 0.0, 0.0, 0.0, 0.0, 0.0, 0.0, 0.0, 0.0, 0.0, 0.0, 0.0, 0.0, 0.0, 0.0, 0.0, 0.0, 0.0, 0.0, 0.0, 0.0, 0.0, 0.0, 0.0, 0.0, 0.0, 0.0, 0.0, 0.0, 0.0, 0.0, 0.0, 0.0, 0.0, 0.0, 0.0, 0.0, 0.0, 0.0, 0.0, 0.0, 0.0, 0.0, 0.0, 0.0, 0.0, 0.0, 0.0, 0.0, 0.0, 0.0, 0.0, 0.0, 0.0, 0.0, 0.0, 0.0, 0.0, 0.0, 0.0, 0.0, 0.0, 0.0, 0.0, 0.0, 0.0, 0.0, 0.0, 0.0, 0.0, 0.0, 0.0, 0.0, 0.0, 0.0, 0.0, 0.0, 0.0, 0.0, 0.0, 0.0, 0.0, 0.0, 0.0, 0.0, 0.0, 0.0, 0.0, 0.0, 0.0, 0.0, 0.0, 0.0, 0.0, 0.0, 0.0, 0.0, 0.0, 0.0, 0.0, 0.0, 0.0, 0.0, 0.0, 0.0, 0.0, 0.0, 0.0, 0.0, 0.0, 0.0, 0.0, 0.0, 0.0, 0.0, 0.0, 0.0, 0.0, 0.0, 0.0, 0.0, 0.0, 0.0, 0.0, 0.0, 0.0, 0.0, 0.0, 0.0, 0.0, 0.0, 0.0, 0.0, 0.0, 0.0, 0.0, 0.0, 0.0, 0.0, 0.0, 0.0, 0.0, 0.0, 0.0, 0.0, 0.0, 0.0, 0.0, 0.0, 0.0, 0.0, 0.0, 0.0, 0.0, 0.0, 0.0, 0.0, 0.0, 0.0, 0.0, 0.0, 0.0, 0.0, 0.0, 0.0, 0.0, 0.0, 0.0, 0.0, 0.0, 0.0, 0.0, 0.0, 0.0, 0.0, 0.0, 0.0, 0.0, 0.0, 0.0, 0.0, 0.0, 0.0, 0.0, 0.0, 0.0, 0.0, 0.0, 0.0, 0.0, 0.0, 0.0, 0.0, 0.0, 0.0, 0.0, 0.0, 0.0, 0.0, 0.0, 0.0, 0.0, 0.0, 0.0, 0.0, 0.0, 0.0, 0.0, 0.0, 0.0, 0.0, 0.0, 0.0, 0.0, 0.0, 0.0, 0.0, 0.0, 0.0, 0.0, 0.0, 0.0, 0.0, 0.0, 0.0, 0.0, 0.0, 0.0, 0.0, 0.0, 0.0, 0.0, 0.0, 0.0, 0.0, 0.0, 0.0, 0.0, 0.0, 0.0, 0.0, 0.0, 0.0, 0.0, 0.0, 0.0, 0.0, 0.0, 0.0, 0.0, 0.0, 0.0, 0.0, 0.0, 0.0, 0.0, 0.0, 0.0, 0.0, 0.0, 0.0, 0.0, 0.0, 0.0, 0.0, 0.0, 0.0, 0.0, 0.0, 0.0, 0.0, 0.0, 0.0, 0.0, 0.0, 0.0, 0.0, 0.0, 0.0, 0.0, 0.0, 0.0, 0.0, 0.0, 0.0, 0.0, 0.0, 0.0, 0.0, 0.0, 0.0, 0.0, 0.0, 0.0, 0.0, 0.0, 0.0, 0.0, 0.0, 0.0, 0.0, 0.0, 0.0, 0.0, 0.0, 0.0, 0.0, 0.0, 0.0, 0.0, 0.0, 0.0, 0.0, 0.0, 0.0, 0.0, 0.0, 0.0, 0.0, 0.0, 0.0, 0.0, 0.0, 0.0, 0.0, 0.0, 0.0, 0.0, 0.0, 0.0, 0.0, 0.0, 0.0, 0.0, 0.0, 0.0, 0.0, 0.0, 0.0, 0.0, 0.0, 0.0, 0.0, 0.0, 0.0, 0.0, 0.0, 0.0, 0.0, 0.0, 0.0, 0.0, 0.0, 0.0, 0.0, 0.0, 0.0, 0.0, 0.0, 0.0, 0.0, 0.0, 0.0, 0.0, 0.0, 0.0, 0.0, 0.0, 0.0, 0.0, 0.0, 0.0, 0.0, 0.0, 0.0, 0.0, 0.0, 0.0, 0.0, 0.0, 0.0, 0.0, 0.0, 0.0, 0.0, 0.0, 0.0, 0.0, 0.0, 0.0, 0.0, 0.0, 0.0, 0.0, 0.0, 0.0, 0.0, 0.0, 0.0, 0.0, 0.0, 0.0, 0.0, 0.0, 0.0, 0.0, 0.0, 0.0, 0.0, 0.0, 0.0, 0.0, 0.0, 0.0, 0.0, 0.0, 0.0, 0.0, 0.0, 0.0, 0.0, 0.0, 0.0, 0.0, 0.0, 0.0, 0.0, 0.0, 0.0, 0.0, 0.0, 0.0, 0.0, 0.0, 0.0, 0.0, 0.0, 0.0, 0.0, 0.0, 0.0, 0.0, 0.0, 0.0, 0.0, 0.0, 0.0, 0.0, 0.0, 0.0, 0.0, 0.0, 0.0, 0.0, 0.0, 0.0, 0.0, 0.0, 0.0, 0.0, 0.0, 0.0, 0.0, 0.0, 0.0, 0.0, 0.0, 0.0, 0.0, 0.0, 0.0, 0.0, 0.0, 0.0, 0.0, 0.0, 0.0, 0.0, 0.0, 0.0, 0.0, 0.0, 0.0, 0.0, 0.0, 0.0, 0.0, 0.0, 0.0, 0.0, 0.0, 0.0, 0.0, 0.0, 0.0, 0.0, 0.0, 0.0, 0.0, 0.0, 0.0, 0.0, 0.0, 0.0, 0.0, 0.0, 0.0, 0.0, 0.0, 0.0, 0.0, 0.0, 0.0, 0.0, 0.0, 0.0, 0.0, 0.0, 0.0, 0.0, 0.0, 0.0, 0.0, 0.0, 0.0, 0.0, 0.0, 0.0, 0.0, 0.0, 0.0, 0.0, 0.0, 0.0, 0.0, 0.0, 0.0, 0.0, 0.0, 0.0, 0.0, 0.0, 0.0, 0.0, 0.0, 0.0, 0.0, 0.0, 0.0, 0.0, 0.0, 0.0, 0.0, 0.0, 0.0, 0.0, 0.0, 0.0, 0.0, 0.0, 0.0, 0.0, 0.0, 0.0, 0.0, 0.0, 0.0, 0.0, 0.0, 0.0, 0.0, 0.0, 0.0, 0.0, 0.0, 0.0, 0.0, 0.0, 0.0, 0.0, 0.0, 0.0, 0.0, 0.0, 0.0, 0.0, 0.0, 0.0, 0.0, 0.0, 0.0, 0.0, 0.0, 0.0, 0.0, 0.0, 0.0, 0.0, 0.0, 0.0, 0.0, 0.0, 0.0, 0.0, 0.0, 0.0, 0.0, 0.0, 0.0, 0.0, 0.0, 0.0, 0.0, 0.0, 0.0, 0.0, 0.0, 0.0, 0.0, 0.0, 0.0, 0.0, 0.0, 0.0, 0.0, 0.0, 0.0, 0.0, 0.0, 0.0, 0.0, 0.0, 0.0, 0.0, 0.0, 0.0, 0.0, 0.0, 0.0, 0.0, 0.0, 0.0, 0.0, 0.0, 0.0, 0.0, 0.0, 0.0, 0.0, 0.0, 0.0, 0.0, 0.0, 0.0, 0.0, 0.0, 0.0, 0.0, 0.0, 0.0, 0.0, 0.0, 0.0, 0.0, 0.0, 0.0, 0.0, 0.0, 0.0, 0.0, 0.0, 0.0, 0.0, 0.0, 0.0, 0.0, 0.0, 0.0, 0.0, 0.0, 0.0, 0.0, 0.0, 0.0, 0.0, 0.0, 0.0, 0.0, 0.0, 0.0, 0.0, 0.0, 0.0, 0.0, 0.0, 0.0, 0.0, 0.0, 0.0, 0.0, 0.0, 0.0, 0.0, 0.0, 0.0, 0.0, 0.0, 0.0, 0.0, 0.0, 0.0, 0.0, 0.0, 0.0, 0.0, 0.0, 0.0, 0.0, 0.0, 0.0, 0.0, 0.0, 0.0, 0.0, 0.0, 0.0, 0.0, 0.0, 0.0, 0.0, 0.0, 0.0, 0.0, 0.0, 0.0, 0.0, 0.0, 0.0, 0.0, 0.0, 0.0, 0.0, 0.0, 0.0, 0.0, 0.0, 0.0, 0.0, 0.0, 0.0, 0.0, 0.0, 0.0, 0.0, 0.0, 0.0, 0.0, 0.0, 0.0, 0.0, 0.0, 0.0, 0.0, 0.0, 0.0, 0.0, 0.0, 0.0, 0.0, 0.0, 0.0, 0.0, 0.0, 0.0, 0.0, 0.0, 0.0, 0.0, 0.0, 0.0, 0.0, 0.0, 0.0, 0.0, 0.0, 0.0, 0.0, 0.0, 0.0, 0.0, 0.0, 0.0, 0.0, 0.0, 0.0, 0.0, 0.0, 0.0, 0.0, 0.0, 0.0, 0.0, 0.0, 0.0, 0.0, 0.0, 0.0, 0.0, 0.0, 0.0, 0.0, 0.0, 0.0, 0.0, 0.0, 0.0, 0.0, 0.0, 0.0, 0.0, 0.0, 0.0, 0.0, 0.0, 0.0, 0.0, 0.0, 0.0, 0.0, 0.0, 0.0, 0.0, 0.0, 0.0, 0.0, 0.0, 0.0, 0.0, 0.0, 0.0, 0.0, 0.0, 0.0, 0.0, 0.0, 0.0, 0.0, 0.0, 0.0, 0.0, 0.0, 0.0, 0.0, 0.0, 0.0, 0.0, 0.0, 0.0, 0.0, 0.0, 0.0, 0.0, 0.0, 0.0, 0.0, 0.0, 0.0, 0.0, 0.0, 0.0, 0.0, 0.0, 0.0, 0.0, 0.0, 0.0, 0.0, 0.0, 0.0, 0.0, 0.0, 0.0, 0.0, 0.0, 0.0, 0.0, 0.0, 0.0, 0.0, 0.0, 0.0, 0.0, 0.0, 0.0, 0.0, 0.0, 0.0, 0.0, 0.0, 0.0, 0.0, 0.0, 0.0, 0.0, 0.0, 0.0, 0.0, 0.0, 0.0, 0.0, 0.0, 0.0, 0.0, 0.0, 0.0, 0.0, 0.0, 0.0, 0.0, 0.0, 0.0, 0.0, 0.0, 0.0, 0.0, 0.0, 0.0, 0.0, 0.0, 0.0, 0.0, 0.0, 0.0, 0.0, 0.0, 0.0, 0.0, 0.0, 0.0, 0.0, 0.0, 0.0, 0.0, 0.0, 0.0, 0.0, 0.0, 0.0, 0.0, 0.0, 0.0, 0.0, 0.0, 0.0, 0.0, 0.0, 0.0, 0.0, 0.0, 0.0, 0.0, 0.0, 0.0, 0.0, 0.0, 0.0, 0.0, 0.0, 0.0, 0.0, 0.0, 0.0, 0.0, 0.0, 0.0, 0.0, 0.0, 0.0, 0.0, 0.0, 0.0, 0.0, 0.0, 0.0, 0.0, 0.0, 0.0, 0.0, 0.0, 0.0, 0.0, 0.0, 0.0, 0.0, 0.0, 0.0, 0.0, 0.0, 0.0, 0.0, 0.0, 0.0, 0.0, 0.0, 0.0, 0.0, 0.0, 0.0, 0.0, 0.0, 0.0, 0.0, 0.0, 0.0, 0.0, 0.0, 0.0, 0.0, 0.0, 0.0, 0.0, 0.0, 0.0, 0.0, 0.0, 0.0, 0.0, 0.0, 0.0, 0.0, 0.0, 0.0, 0.0, 0.0, 0.0, 0.0, 0.0, 0.0, 0.0, 0.0, 0.0, 0.0, 0.0, 0.0, 0.0, 0.0, 0.0, 0.0, 0.0, 0.0, 0.0, 0.0, 0.0, 0.0, 0.0, 0.0, 0.0, 0.0, 0.0, 0.0, 0.0, 0.0, 0.0, 0.0, 0.0, 0.0, 0.0, 0.0, 0.0, 0.0, 0.0, 0.0, 0.0, 0.0, 0.0, 0.0, 0.0, 0.0, 0.0, 0.0, 0.0, 0.0, 0.0, 0.0, 0.0, 0.0, 0.0, 0.0, 0.0, 0.0, 0.0, 0.0, 0.0, 0.0, 0.0, 0.0, 0.0, 0.0, 0.0, 0.0, 0.0, 0.0, 0.0, 0.0, 0.0, 0.0, 0.0, 0.0, 0.0, 0.0, 0.0, 0.0, 0.0, 0.0, 0.0, 0.0, 0.0, 0.0, 0.0, 0.0, 0.0, 0.0, 0.0, 0.0, 0.0, 0.0, 0.0, 0.0, 0.0, 0.0, 0.0, 0.0, 0.0, 0.0, 0.0, 0.0, 0.0, 0.0, 0.0, 0.0, 0.0, 0.0, 0.0, 0.0, 0.0, 0.0, 0.0, 0.0, 0.0, 0.0, 0.0, 0.0, 0.0, 0.0, 0.0, 0.0, 0.0, 0.0, 0.0, 0.0, 0.0, 0.0, 0.0, 0.0, 0.0, 0.0, 0.0, 0.0, 0.0, 0.0, 0.0, 0.0, 0.0, 0.0, 0.0, 0.0, 0.0, 0.0, 0.0, 0.0, 0.0, 0.0, 0.0, 0.0, 0.0, 0.0, 0.0, 0.0, 0.0, 0.0, 0.0, 0.0, 0.0, 0.0, 0.0, 0.0, 0.0, 0.0, 0.0, 0.0, 0.0, 0.0, 0.0, 0.0, 0.0, 0.0, 0.0, 0.0, 0.0, 0.0, 0.0, 0.0, 0.0, 0.0, 0.0, 0.0, 0.0, 0.0, 0.0, 0.0, 0.0, 0.0, 0.0, 0.0, 0.0, 0.0, 0.0, 0.0, 0.0, 0.0, 0.0, 0.0, 0.0, 0.0, 0.0, 0.0, 0.0, 0.0, 0.0, 0.0, 0.0, 0.0, 0.0, 0.0, 0.0, 0.0, 0.0, 0.0, 0.0, 0.0, 0.0, 0.0, 0.0, 0.0, 0.0, 0.0, 0.0, 0.0, 0.0, 0.0, 0.0, 0.0, 0.0, 0.0, 0.0, 0.0, 0.0, 0.0, 0.0, 0.0, 0.0, 0.0, 0.0, 0.0, 0.0, 0.0, 0.0, 0.0, 0.0, 0.0, 0.0, 0.0, 0.0, 0.0, 0.0, 0.0, 0.0, 0.0, 0.0, 0.0, 0.0, 0.0, 0.0, 0.0, 0.0, 0.0, 0.0, 0.0, 0.0, 0.0, 0.0, 0.0, 0.0, 0.0, 0.0, 0.0, 0.0, 0.0, 0.0, 0.0, 0.0, 0.0, 0.0, 0.0, 0.0, 0.0, 0.0, 0.0, 0.0, 0.0, 0.0, 0.0, 0.0, 0.0, 0.0, 0.0, 0.0, 0.0, 0.0, 0.0, 0.0, 0.0, 0.0, 0.0, 0.0, 0.0, 0.0, 0.0, 0.0, 0.0, 0.0, 0.0, 0.0, 0.0, 0.0, 0.0, 0.0, 0.0, 0.0, 0.0, 0.0, 0.0, 0.0, 0.0, 0.0, 0.0, 0.0, 0.0, 0.0, 0.0, 0.0, 0.0, 0.0, 0.0, 0.0, 0.0, 0.0, 0.0, 0.0, 0.0, 0.0, 0.0, 0.0, 0.0, 0.0, 0.0, 0.0, 0.0, 0.0, 0.0, 0.0, 0.0, 0.0, 0.0, 0.0, 0.0, 0.0, 0.0, 0.0, 0.0, 0.0, 0.0, 0.0, 0.0, 0.0, 0.0, 0.0, 0.0, 0.0, 0.0, 0.0, 0.0, 0.0, 0.0, 0.0, 0.0, 0.0, 0.0, 0.0, 0.0, 0.0, 0.0, 0.0, 0.0, 0.0, 0.0, 0.0, 0.0, 0.0, 0.0, 0.0, 0.0, 0.0, 0.0, 0.0, 0.0, 0.0, 0.0, 0.0, 0.0, 0.0, 0.0, 0.0, 0.0, 0.0, 0.0, 0.0, 0.0, 0.0, 0.0, 0.0, 0.0, 0.0, 0.0, 0.0, 0.0, 0.0, 0.0, 0.0, 0.0, 0.0, 0.0, 0.0, 0.0, 0.0, 0.0, 0.0, 0.0, 0.0, 0.0, 0.0, 0.0, 0.0, 0.0, 0.0, 0.0, 0.0, 0.0, 0.0, 0.0, 0.0, 0.0, 0.0, 0.0, 0.0, 0.0, 0.0, 0.0, 0.0, 0.0, 0.0, 0.0, 0.0, 0.0, 0.0, 0.0, 0.0, 0.0, 0.0, 0.0, 0.0, 0.0, 0.0, 0.0, 0.0, 0.0, 0.0, 0.0, 0.0, 0.0, 0.0, 0.0, 0.0, 0.0, 0.0, 0.0, 0.0, 0.0, 0.0, 0.0, 0.0, 0.0, 0.0, 0.0, 0.0, 0.0, 0.0, 0.0, 0.0, 0.0, 0.0, 0.0, 0.0, 0.0, 0.0, 0.0, 0.0, 0.0, 0.0, 0.0, 0.0, 0.0, 0.0, 0.0, 0.0, 0.0, 0.0, 0.0, 0.0, 0.0, 0.0, 0.0, 0.0, 0.0, 0.0, 0.0, 0.0, 0.0, 0.0, 0.0, 0.0, 0.0, 0.0, 0.0, 0.0, 0.0, 0.0, 0.0, 0.0, 0.0, 0.0, 0.0, 0.0, 0.0, 0.0, 0.0, 0.0, 0.0, 0.0, 0.0, 0.0, 0.0, 0.0, 0.0, 0.0, 0.0, 0.0, 0.0, 0.0, 0.0, 0.0, 0.0, 0.0, 0.0, 0.0, 0.0, 0.0, 0.0, 0.0, 0.0, 0.0, 0.0, 0.0, 0.0, 0.0, 0.0, 0.0, 0.0, 0.0, 0.0, 0.0, 0.0, 0.0, 0.0, 0.0, 0.0, 0.0, 0.0, 0.0, 0.0, 0.0, 0.0, 0.0, 0.0, 0.0, 0.0, 0.0, 0.0, 0.0, 0.0, 0.0, 0.0, 0.0, 0.0, 0.0, 0.0, 0.0, 0.0, 0.0, 0.0, 0.0, 0.0, 0.0, 0.0, 0.0, 0.0, 0.0, 0.0, 0.0, 0.0, 0.0, 0.0, 0.0, 0.0, 0.0, 0.0, 0.0, 0.0, 0.0, 0.0, 0.0, 0.0, 0.0, 0.0, 0.0, 0.0, 0.0, 0.0, 0.0, 0.0, 0.0, 0.0, 0.0, 0.0, 0.0, 0.0, 0.0, 0.0, 0.0, 0.0, 0.0, 0.0, 0.0, 0.0, 0.0, 0.0, 0.0, 0.0, 0.0, 0.0, 0.0, 0.0, 0.0, 0.0, 0.0, 0.0, 0.0, 0.0, 0.0, 0.0, 0.0, 0.0, 0.0, 0.0, 0.0, 0.0, 0.0, 0.0, 0.0, 0.0, 0.0, 0.0, 0.0, 0.0, 0.0, 0.0, 0.0, 0.0, 0.0, 0.0, 0.0, 0.0, 0.0, 0.0, 0.0, 0.0, 0.0, 0.0, 0.0, 0.0, 0.0, 0.0, 0.0, 0.0, 0.0, 0.0, 0.0, 0.0, 0.0, 0.0, 0.0, 0.0, 0.0, 0.0, 0.0, 0.0, 0.0, 0.0, 0.0, 0.0, 0.0, 0.0, 0.0, 0.0, 0.0, 0.0, 0.0, 0.0, 0.0, 0.0, 0.0, 0.0, 0.0, 0.0, 0.0, 0.0, 0.0, 0.0, 0.0, 0.0, 0.0, 0.0, 0.0, 0.0, 0.0, 0.0, 0.0, 0.0, 0.0, 0.0, 0.0, 0.0, 0.0, 0.0, 0.0, 0.0, 0.0, 0.0, 0.0, 0.0, 0.0, 0.0, 0.0, 0.0, 0.0, 0.0, 0.0, 0.0, 0.0, 0.0, 0.0, 0.0, 0.0, 0.0, 0.0, 0.0, 0.0, 0.0, 0.0, 0.0, 0.0, 0.0, 0.0, 0.0, 0.0, 0.0, 0.0, 0.0, 0.0, 0.0, 0.0, 0.0, 0.0, 0.0, 0.0, 0.0, 0.0, 0.0, 0.0, 0.0, 0.0, 0.0, 0.0, 0.0, 0.0, 0.0, 0.0, 0.0, 0.0, 0.0, 0.0, 0.0, 0.0, 0.0, 0.0, 0.0, 0.0, 0.0, 0.0, 0.0, 0.0, 0.0, 0.0, 0.0, 0.0, 0.0, 0.0, 0.0, 0.0, 0.0, 0.0, 0.0, 0.0, 0.0, 0.0, 0.0, 0.0, 0.0, 0.0, 0.0, 0.0, 0.0, 0.0, 0.0, 0.0, 0.0, 0.0, 0.0, 0.0, 0.0, 0.0, 0.0, 0.0, 0.0, 0.0, 0.0, 0.0, 0.0, 0.0, 0.0, 0.0, 0.0, 0.0, 0.0, 0.0, 0.0, 0.0, 0.0, 0.0, 0.0, 0.0, 0.0, 0.0, 0.0, 0.0, 0.0, 0.0, 0.0, 0.0, 0.0, 0.0, 0.0, 0.0, 0.0, 0.0, 0.0, 0.0, 0.0, 0.0, 0.0, 0.0, 0.0, 0.0, 0.0, 0.0, 0.0, 0.0, 0.0, 0.0, 0.0, 0.0, 0.0, 0.0, 0.0, 0.0, 0.0, 0.0, 0.0, 0.0, 0.0, 0.0, 0.0, 0.0, 0.0, 0.0, 0.0, 0.0, 0.0, 0.0, 0.0, 0.0, 0.0, 0.0, 0.0, 0.0, 0.0, 0.0, 0.0, 0.0, 0.0, 0.0, 0.0, 0.0, 0.0, 0.0, 0.0, 0.0, 0.0, 0.0, 0.0, 0.0, 0.0, 0.0, 0.0, 0.0, 0.0, 0.0, 0.0, 0.0, 0.0, 0.0, 0.0, 0.0, 0.0, 0.0, 0.0, 0.0, 0.0, 0.0, 0.0, 0.0, 0.0, 0.0, 0.0, 0.0, 0.0, 0.0, 0.0, 0.0, 0.0, 0.0, 0.0, 0.0, 0.0, 0.0, 0.0, 0.0, 0.0, 0.0, 0.0, 0.0, 0.0, 0.0, 0.0, 0.0, 0.0, 0.0, 0.0, 0.0, 0.0, 0.0, 0.0, 0.0, 0.0, 0.0, 0.0, 0.0, 0.0, 0.0, 0.0, 0.0, 0.0, 0.0, 0.0, 0.0, 0.0, 0.0, 0.0, 0.0, 0.0, 0.0, 0.0, 0.0, 0.0, 0.0, 0.0, 0.0, 0.0, 0.0, 0.0, 0.0, 0.0, 0.0, 0.0, 0.0, 0.0, 0.0, 0.0, 0.0, 0.0, 0.0, 0.0, 0.0, 0.0, 0.0, 0.0, 0.0, 0.0, 0.0, 0.0, 0.0, 0.0, 0.0, 0.0, 0.0, 0.0, 0.0, 0.0, 0.0, 0.0, 0.0, 0.0, 0.0, 0.0, 0.0, 0.0, 0.0, 0.0, 0.0, 0.0, 0.0, 0.0, 0.0, 0.0, 0.0, 0.0, 0.0, 0.0, 0.0, 0.0, 0.0, 0.0, 0.0, 0.0, 0.0, 0.0, 0.0, 0.0, 0.0, 0.0, 0.0, 0.0, 0.0, 0.0, 0.0, 0.0, 0.0, 0.0, 0.0, 0.0, 0.0, 0.0, 0.0, 0.0, 0.0, 0.0, 0.0, 0.0, 0.0, 0.0, 0.0, 0.0, 0.0, 0.0, 0.0, 0.0, 0.0, 0.0, 0.0, 0.0, 0.0, 0.0, 0.0, 0.0, 0.0, 0.0, 0.0, 0.0, 0.0, 0.0, 0.0, 0.0, 0.0, 0.0, 0.0, 0.0, 0.0, 0.0, 0.0, 0.0, 0.0, 0.0, 0.0, 0.0, 0.0, 0.0, 0.0, 0.0, 0.0, 0.0, 0.0, 0.0, 0.0, 0.0, 0.0, 0.0, 0.0, 0.0, 0.0, 0.0, 0.0, 0.0, 0.0, 0.0, 0.0, 0.0, 0.0, 0.0, 0.0, 0.0, 0.0, 0.0, 0.0, 0.0, 0.0, 0.0, 0.0, 0.0, 0.0, 0.0, 0.0, 0.0, 0.0, 0.0, 0.0, 0.0, 0.0, 0.0, 0.0, 0.0, 0.0, 0.0, 0.0, 0.0, 0.0, 0.0, 0.0, 0.0, 0.0, 0.0, 0.0, 0.0, 0.0, 0.0, 0.0, 0.0, 0.0, 0.0, 0.0, 0.0, 0.0, 0.0, 0.0, 0.0, 0.0, 0.0, 0.0, 0.0, 0.0, 0.0, 0.0, 0.0, 0.0, 0.0, 0.0, 0.0, 0.0, 0.0, 0.0, 0.0, 0.0, 0.0, 0.0, 0.0, 0.0, 0.0, 0.0, 0.0, 0.0, 0.0, 0.0, 0.0, 0.0, 0.0, 0.0, 0.0, 0.0, 0.0, 0.0, 0.0, 0.0, 0.0, 0.0, 0.0, 0.0, 0.0, 0.0, 0.0, 0.0, 0.0, 0.0, 0.0, 0.0, 0.0, 0.0, 0.0, 0.0, 0.0, 0.0, 0.0, 0.0, 0.0, 0.0, 0.0, 0.0, 0.0, 0.0, 0.0, 0.0, 0.0, 0.0, 0.0, 0.0, 0.0, 0.0, 0.0, 0.0, 0.0, 0.0, 0.0, 0.0, 0.0, 0.0, 0.0, 0.0, 0.0, 0.0, 0.0, 0.0, 0.0, 0.0, 0.0, 0.0, 0.0, 0.0, 0.0, 0.0, 0.0, 0.0, 0.0, 0.0, 0.0, 0.0, 0.0, 0.0, 0.0, 0.0, 0.0, 0.0, 0.0, 0.0, 0.0, 0.0, 0.0, 0.0, 0.0, 0.0, 0.0, 0.0, 0.0, 0.0, 0.0, 0.0, 0.0, 0.0, 0.0, 0.0, 0.0, 0.0, 0.0, 0.0, 0.0, 0.0, 0.0, 0.0, 0.0, 0.0, 0.0, 0.0, 0.0, 0.0, 0.0, 0.0, 0.0, 0.0, 0.0, 0.0, 0.0, 0.0, 0.0, 0.0, 0.0, 0.0, 0.0, 0.0, 0.0, 0.0, 0.0, 0.0, 0.0, 0.0, 0.0, 0.0, 0.0, 0.0, 0.0, 0.0, 0.0, 0.0, 0.0, 0.0, 0.0, 0.0, 0.0, 0.0, 0.0, 0.0, 0.0, 0.0, 0.0, 0.0, 0.0, 0.0, 0.0, 0.0, 0.0, 0.0, 0.0, 0.0, 0.0, 0.0, 0.0, 0.0, 0.0, 0.0, 0.0, 0.0, 0.0, 0.0, 0.0, 0.0, 0.0, 0.0, 0.0, 0.0, 0.0, 0.0, 0.0, 0.0, 0.0, 0.0, 0.0, 0.0, 0.0, 0.0, 0.0, 0.0, 0.0, 0.0, 0.0, 0.0, 0.0, 0.0, 0.0, 0.0, 0.0, 0.0, 0.0, 0.0, 0.0, 0.0, 0.0, 0.0, 0.0, 0.0, 0.0, 0.0, 0.0, 0.0, 0.0, 0.0, 0.0, 0.0, 0.0, 0.0, 0.0, 0.0, 0.0, 0.0, 0.0, 0.0, 0.0, 0.0, 0.0, 0.0, 0.0, 0.0, 0.0, 0.0, 0.0, 0.0, 0.0, 0.0, 0.0, 0.0, 0.0, 0.0, 0.0, 0.0, 0.0, 0.0, 0.0, 0.0, 0.0, 0.0, 0.0, 0.0, 0.0, 0.0, 0.0, 0.0, 0.0, 0.0, 0.0, 0.0, 0.0, 0.0, 0.0, 0.0, 0.0, 0.0, 0.0, 0.0, 0.0, 0.0, 0.0, 0.0, 0.0, 0.0, 0.0, 0.0, 0.0, 0.0, 0.0, 0.0, 0.0, 0.0, 0.0, 0.0, 0.0, 0.0, 0.0, 0.0, 0.0, 0.0, 0.0, 0.0, 0.0, 0.0, 0.0, 0.0, 0.0, 0.0, 0.0, 0.0, 0.0, 0.0, 0.0, 0.0, 0.0, 0.0, 0.0, 0.0, 0.0, 0.0, 0.0, 0.0, 0.0, 0.0, 0.0, 0.0, 0.0, 0.0, 0.0, 0.0, 0.0, 0.0, 0.0, 0.0, 0.0, 0.0, 0.0, 0.0, 0.0, 0.0, 0.0, 0.0])
me_circle_035.materials.append(mat_material_001)
me_circle_035.update()
me_circle_037 = bpy.data.meshes.new('Circle.037')
me_circle_037.from_pydata([(0.01856, -0.1006, 0.01725), (0.01856, -0.09755, 0.007859), (0.01856, -0.0964, -0.001942), (0.01856, -0.09718, -0.01178), (0.01856, -0.09986, -0.02128), (-0.01857, -0.09755, 0.007859), (-0.01857, -0.1006, 0.01725), (-0.01857, -0.0964, -0.001942), (-0.01857, -0.09718, -0.01178), (-0.01857, -0.09986, -0.02128), (0.01856, -0.0005772, 0.004901), (0.01856, -0.003622, 0.01429), (0.01856, 0.0005772, -0.004901), (0.01856, -0.0002033, -0.01474), (0.01856, -0.002888, -0.02424), (-0.01857, -0.003622, 0.01429), (-0.01857, -0.0005772, 0.004901), (-0.01857, 0.0005772, -0.004901), (-0.01857, -0.0002033, -0.01474), (-0.01857, -0.002888, -0.02424), (-0.01857, -0.03869, -0.01357), (-0.01857, -0.04138, -0.02306), (0.01856, -0.04138, -0.02306), (0.01856, -0.03869, -0.01357), (-0.01857, -0.03791, -0.003727), (0.01856, -0.03906, 0.006075), (0.01856, -0.04211, 0.01546), (-0.01857, -0.04211, 0.01546), (-0.01857, -0.03906, 0.006075), (0.01856, -0.03791, -0.003727), (-0.1379, -0.0002032, -0.01474), (-0.1379, 0.0005772, -0.004901), (-0.1379, -0.0005772, 0.004901), (-0.1379, -0.03869, -0.01357), (-0.1379, -0.03791, -0.003727), (-0.1379, -0.03906, 0.006075)], [], [(3, 8, 9, 4), (2, 7, 8, 3), (1, 5, 7, 2), (0, 6, 5, 1), (13, 14, 19, 18), (12, 13, 18, 17), (10, 12, 17, 16), (11, 10, 16, 15), (21, 20, 18, 19), (23, 22, 14, 13), (18, 20, 33, 30), (26, 25, 10, 11), (27, 26, 11, 15), (24, 28, 35, 34), (25, 29, 12, 10), (22, 21, 19, 14), (28, 27, 15, 16), (29, 23, 13, 12), (2, 3, 23, 29), (5, 6, 27, 28), (4, 9, 21, 22), (1, 2, 29, 25), (7, 5, 28, 24), (6, 0, 26, 27), (0, 1, 25, 26), (8, 7, 24, 20), (3, 4, 22, 23), (9, 8, 20, 21), (33, 34, 31, 30), (34, 35, 32, 31), (16, 17, 31, 32), (20, 24, 34, 33), (17, 18, 30, 31), (28, 16, 32, 35)])
me_circle_037.polygons.foreach_set('use_smooth', [True] * 34)
_uv = me_circle_037.uv_layers.new(name='UVMap')
_uv.uv.foreach_set('vector', [0.0, 0.0, 0.0, 0.0, 0.0, 0.0, 0.0, 0.0, 0.0, 0.0, 0.0, 0.0, 0.0, 0.0, 0.0, 0.0, 0.0, 0.0, 0.0, 0.0, 0.0, 0.0, 0.0, 0.0, 0.0, 0.0, 0.0, 0.0, 0.0, 0.0, 0.0, 0.0, 0.0, 0.0, 0.0, 0.0, 0.0, 0.0, 0.0, 0.0, 0.0, 0.0, 0.0, 0.0, 0.0, 0.0, 0.0, 0.0, 0.0, 0.0, 0.0, 0.0, 0.0, 0.0, 0.0, 0.0, 0.0, 0.0, 0.0, 0.0, 0.0, 0.0, 0.0, 0.0, 0.0, 0.0, 0.0, 0.0, 0.0, 0.0, 0.0, 0.0, 0.0, 0.0, 0.0, 0.0, 0.0, 0.0, 0.0, 0.0, 0.0, 0.0, 0.0, 0.0, 0.0, 0.0, 0.0, 0.0, 0.0, 0.0, 0.0, 0.0, 0.0, 0.0, 0.0, 0.0, 0.0, 0.0, 0.0, 0.0, 0.0, 0.0, 0.0, 0.0, 0.0, 0.0, 0.0, 0.0, 0.0, 0.0, 0.0, 0.0, 0.0, 0.0, 0.0, 0.0, 0.0, 0.0, 0.0, 0.0, 0.0, 0.0, 0.0, 0.0, 0.0, 0.0, 0.0, 0.0, 0.0, 0.0, 0.0, 0.0, 0.0, 0.0, 0.0, 0.0, 0.0, 0.0, 0.0, 0.0, 0.0, 0.0, 0.0, 0.0, 0.0, 0.0, 0.0, 0.0, 0.0, 0.0, 0.0, 0.0, 0.0, 0.0, 0.0, 0.0, 0.0, 0.0, 0.0, 0.0, 0.0, 0.0, 0.0, 0.0, 0.0, 0.0, 0.0, 0.0, 0.0, 0.0, 0.0, 0.0, 0.0, 0.0, 0.0, 0.0, 0.0, 0.0, 0.0, 0.0, 0.0, 0.0, 0.0, 0.0, 0.0, 0.0, 0.0, 0.0, 0.0, 0.0, 0.0, 0.0, 0.0, 0.0, 0.0, 0.0, 0.0, 0.0, 0.0, 0.0, 0.0, 0.0, 0.0, 0.0, 0.0, 0.0, 0.0, 0.0, 0.0, 0.0, 0.0, 0.0, 0.0, 0.0, 0.0, 0.0, 0.0, 0.0, 0.0, 0.0, 0.0, 0.0, 0.0, 0.0, 0.0, 0.0, 0.0, 0.0, 0.0, 0.0, 0.0, 0.0, 0.0, 0.0, 0.0, 0.0, 0.0, 0.0, 0.0, 0.0, 0.0, 0.0, 0.0, 0.0, 0.0, 0.0, 0.0, 0.0, 0.0, 0.0, 0.0, 0.0, 0.0, 0.0, 0.0, 0.0, 0.0, 0.0, 0.0, 0.0, 0.0, 0.0, 0.0, 0.0, 0.0, 0.0, 0.0, 0.0, 0.0, 0.0, 0.0, 0.0])
me_circle_037.materials.append(mat_material_001)
me_circle_037.update()
me_circle_036 = bpy.data.meshes.new('Circle.036')
me_circle_036.from_pydata([(-0.01856, -0.1008, -0.02707), (-0.01856, -0.09774, -0.01768), (-0.01856, -0.09658, -0.007878), (-0.01856, -0.09736, 0.001961), (-0.01856, -0.1, 0.01146), (0.01857, -0.09774, -0.01768), (0.01857, -0.1008, -0.02707), (0.01857, -0.09658, -0.007878), (0.01857, -0.09736, 0.001961), (0.01857, -0.1, 0.01146), (-0.01856, -0.0007642, -0.01472), (-0.01856, -0.003809, -0.02411), (-0.01856, 0.0003902, -0.004919), (-0.01856, -0.0003902, 0.00492), (-0.01856, -0.003075, 0.01442), (0.01857, -0.003809, -0.02411), (0.01857, -0.0007642, -0.01472), (0.01857, 0.0003902, -0.004919), (0.01857, -0.0003902, 0.00492), (0.01857, -0.003075, 0.01442), (0.01857, -0.03888, 0.003745), (0.01857, -0.04156, 0.01324), (-0.01856, -0.04156, 0.01324), (-0.01856, -0.03888, 0.003745), (0.01857, -0.0381, -0.006093), (-0.01856, -0.03925, -0.0159), (-0.01856, -0.0423, -0.02528), (0.01857, -0.0423, -0.02528), (0.01857, -0.03925, -0.0159), (-0.01856, -0.0381, -0.006093), (0.1379, -0.0003902, 0.00492), (0.1379, 0.0003902, -0.004919), (0.1379, -0.0007641, -0.01472), (0.1379, -0.03888, 0.003745), (0.1379, -0.0381, -0.006093), (0.1379, -0.03925, -0.0159)], [], [(3, 8, 9, 4), (2, 7, 8, 3), (1, 5, 7, 2), (0, 6, 5, 1), (13, 14, 19, 18), (12, 13, 18, 17), (10, 12, 17, 16), (11, 10, 16, 15), (21, 20, 18, 19), (23, 22, 14, 13), (18, 20, 33, 30), (26, 25, 10, 11), (27, 26, 11, 15), (24, 28, 35, 34), (25, 29, 12, 10), (22, 21, 19, 14), (28, 27, 15, 16), (29, 23, 13, 12), (2, 3, 23, 29), (5, 6, 27, 28), (4, 9, 21, 22), (1, 2, 29, 25), (7, 5, 28, 24), (6, 0, 26, 27), (0, 1, 25, 26), (8, 7, 24, 20), (3, 4, 22, 23), (9, 8, 20, 21), (33, 34, 31, 30), (34, 35, 32, 31), (16, 17, 31, 32), (20, 24, 34, 33), (17, 18, 30, 31), (28, 16, 32, 35)])
me_circle_036.polygons.foreach_set('use_smooth', [True] * 34)
_uv = me_circle_036.uv_layers.new(name='UVMap')
_uv.uv.foreach_set('vector', [0.0, 0.0, 0.0, 0.0, 0.0, 0.0, 0.0, 0.0, 0.0, 0.0, 0.0, 0.0, 0.0, 0.0, 0.0, 0.0, 0.0, 0.0, 0.0, 0.0, 0.0, 0.0, 0.0, 0.0, 0.0, 0.0, 0.0, 0.0, 0.0, 0.0, 0.0, 0.0, 0.0, 0.0, 0.0, 0.0, 0.0, 0.0, 0.0, 0.0, 0.0, 0.0, 0.0, 0.0, 0.0, 0.0, 0.0, 0.0, 0.0, 0.0, 0.0, 0.0, 0.0, 0.0, 0.0, 0.0, 0.0, 0.0, 0.0, 0.0, 0.0, 0.0, 0.0, 0.0, 0.0, 0.0, 0.0, 0.0, 0.0, 0.0, 0.0, 0.0, 0.0, 0.0, 0.0, 0.0, 0.0, 0.0, 0.0, 0.0, 0.0, 0.0, 0.0, 0.0, 0.0, 0.0, 0.0, 0.0, 0.0, 0.0, 0.0, 0.0, 0.0, 0.0, 0.0, 0.0, 0.0, 0.0, 0.0, 0.0, 0.0, 0.0, 0.0, 0.0, 0.0, 0.0, 0.0, 0.0, 0.0, 0.0, 0.0, 0.0, 0.0, 0.0, 0.0, 0.0, 0.0, 0.0, 0.0, 0.0, 0.0, 0.0, 0.0, 0.0, 0.0, 0.0, 0.0, 0.0, 0.0, 0.0, 0.0, 0.0, 0.0, 0.0, 0.0, 0.0, 0.0, 0.0, 0.0, 0.0, 0.0, 0.0, 0.0, 0.0, 0.0, 0.0, 0.0, 0.0, 0.0, 0.0, 0.0, 0.0, 0.0, 0.0, 0.0, 0.0, 0.0, 0.0, 0.0, 0.0, 0.0, 0.0, 0.0, 0.0, 0.0, 0.0, 0.0, 0.0, 0.0, 0.0, 0.0, 0.0, 0.0, 0.0, 0.0, 0.0, 0.0, 0.0, 0.0, 0.0, 0.0, 0.0, 0.0, 0.0, 0.0, 0.0, 0.0, 0.0, 0.0, 0.0, 0.0, 0.0, 0.0, 0.0, 0.0, 0.0, 0.0, 0.0, 0.0, 0.0, 0.0, 0.0, 0.0, 0.0, 0.0, 0.0, 0.0, 0.0, 0.0, 0.0, 0.0, 0.0, 0.0, 0.0, 0.0, 0.0, 0.0, 0.0, 0.0, 0.0, 0.0, 0.0, 0.0, 0.0, 0.0, 0.0, 0.0, 0.0, 0.0, 0.0, 0.0, 0.0, 0.0, 0.0, 0.0, 0.0, 0.0, 0.0, 0.0, 0.0, 0.0, 0.0, 0.0, 0.0, 0.0, 0.0, 0.0, 0.0, 0.0, 0.0, 0.0, 0.0, 0.0, 0.0, 0.0, 0.0, 0.0, 0.0, 0.0, 0.0, 0.0, 0.0, 0.0, 0.0, 0.0, 0.0, 0.0, 0.0, 0.0, 0.0, 0.0, 0.0])
me_circle_036.materials.append(mat_material_001)
me_circle_036.update()

# ---- objects
ob_light = bpy.data.objects.new('Light', light_light)
ob_bath_tub = bpy.data.objects.new('Bath Tub', me_cube_184)
ob_bath_faucet = bpy.data.objects.new('Bath Faucet', me_circle_035)
ob_tub_handle_left = bpy.data.objects.new('Tub Handle Left', me_circle_037)
ob_tub_handle_right = bpy.data.objects.new('Tub Handle Right', me_circle_036)

# ---- transforms, parenting, visibility, modifiers, constraints
ob_light.location = (4.076, 1.005, 5.904)
ob_light.rotation_euler = (0.6503, 0.05522, 1.866)
ob_light.lock_rotations_4d = False
ob_light.empty_display_type = 'ARROWS'
ob_light.color = (0.0, 0.0, 0.0, 0.0)
ob_light.lineart.crease_threshold = 0.0
ob_bath_tub.location = (0.5739, -0.9526, 0.303)
ob_bath_tub.rotation_euler = (1.571, 0.0, 0.0)
ob_bath_faucet.location = (0.625, 0.956, 0.6717)
ob_bath_faucet.rotation_euler = (1.571, 0.0, 0.0)
ob_tub_handle_left.location = (0.4816, 0.9358, 0.976)
ob_tub_handle_left.rotation_euler = (1.571, 0.0, 0.0)
ob_tub_handle_right.location = (0.7725, 0.9239, 0.9762)
ob_tub_handle_right.rotation_euler = (1.571, 0.0, 0.0)

# ---- collection membership
col_collection.objects.link(ob_light)
col_collection.objects.link(ob_bath_tub)
col_collection.objects.link(ob_bath_faucet)
col_collection.objects.link(ob_tub_handle_left)
col_collection.objects.link(ob_tub_handle_right)

# ---- scene / render settings (as saved in the file)
scene.frame_start = 1; scene.frame_end = 250; scene.frame_set(1)
scene.render.engine = 'BLENDER_EEVEE_NEXT'
scene.cycles.sampling_pattern = 'TABULATED_SOBOL'
bpy.context.view_layer.update()

# ---- added for rendering (the .blend has no active camera): camera
cam_auto = bpy.data.cameras.new('AutoCamera')
cam_auto.lens = 50.0
cam_auto.sensor_width = 36.0
cam_auto.clip_end = 1000.0
ob_auto_camera = bpy.data.objects.new('AutoCamera', cam_auto)
scene.collection.objects.link(ob_auto_camera)
ob_auto_camera.location = (6.01019, -7.45244, 6.18008)
ob_auto_camera.rotation_euler = (1.09748, -7.21219e-08, 0.694738)
scene.camera = ob_auto_camera
bpy.context.view_layer.update()
